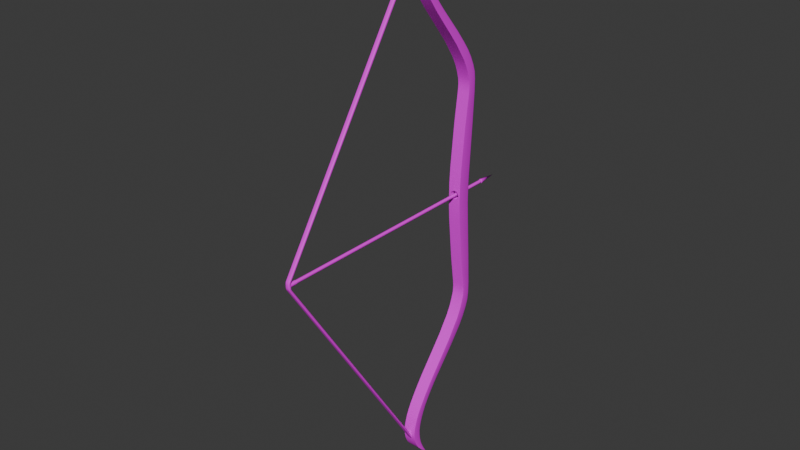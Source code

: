# Source: bow.blend  (saved by Blender 5.0.118; exported with 4.5.12 LTS)
import bpy
from mathutils import Matrix  # noqa: F401  (used for matrix-valued properties, if any)

bpy.ops.wm.read_factory_settings(use_empty=True)
scene = bpy.context.scene
scene.name = 'Scene'

# ---- images (referenced by path relative to the original .blend; pixels are not part of the script)
import os
ASSET_DIR = os.environ.get("B2B_ASSET_DIR", "")  # directory of the original .blend (textures are referenced by path, not embedded)
HERE = os.path.dirname(os.path.abspath(__file__))  # packed textures are extracted next to this script under _unpacked/

def load_image(name, relpath, width, height, colorspace="sRGB"):
    """Load a texture the original file referenced (path relative to the .blend, or extracted next to this script)."""
    p = next((c for c in (os.path.join(HERE, relpath), os.path.join(ASSET_DIR, relpath)) if relpath and os.path.exists(c)), "")
    if p:
        img = bpy.data.images.load(p, check_existing=True)
        img.name = name
    else:  # same state as the original file: an image datablock whose file is absent (Cycles renders it pink)
        img = bpy.data.images.new(name, width, height)
        img.source = "FILE"
        img.filepath = "//" + (relpath or name)
    img.colorspace_settings.name = colorspace
    return img
img_bow = load_image('bow', 'bow.png', 1024, 1024, 'sRGB')

# ---- materials (node trees are filled in below, after node groups)
mat_bow = bpy.data.materials.new('bow')

# ---- material node trees
mat_bow.use_nodes = True; mat_bow.node_tree.nodes.clear()
_N = mat_bow.node_tree.nodes; _L = mat_bow.node_tree.links
n0 = _N.new('ShaderNodeBsdfPrincipled'); n0.name = 'Принципиальный BSDF'; n0.location = (-200, 100)
n1 = _N.new('ShaderNodeOutputMaterial'); n1.name = 'Вывод материала'; n1.location = (200, 100)
n2 = _N.new('ShaderNodeTexImage'); n2.name = 'Текстура изображения'; n2.location = (-490, 80)
n2.image = img_bow
n3 = _N.new('ShaderNodeTexImage'); n3.name = 'Текстура изображения.001'; n3.location = (-861, -3)
n3.image = img_bow
_L.new(n0.outputs[0], n1.inputs[0])
_L.new(n2.outputs[0], n0.inputs[0])
n1.is_active_output = True

# ---- world
world_world = bpy.data.worlds.new('World'); scene.world = world_world
world_world.use_nodes = True; world_world.node_tree.nodes.clear()
_N = world_world.node_tree.nodes; _L = world_world.node_tree.links
n0 = _N.new('ShaderNodeOutputWorld'); n0.name = 'World Output'; n0.location = (200, 100)
n1 = _N.new('ShaderNodeBackground'); n1.name = 'Background'; n1.location = (-200, 100)
n1.inputs[0].default_value = (0.05088, 0.05088, 0.05088, 1.0)
_L.new(n1.outputs[0], n0.inputs[0])
n0.is_active_output = True
world_world.color = (0.05088, 0.05088, 0.05088)
world_world.sun_shadow_jitter_overblur = 0.0

# ---- meshes
me_bow = bpy.data.meshes.new('bow')
me_bow.from_pydata([(-0.01164, 0.1433, 0.01974), (0.01164, 0.1433, 0.01974), (-0.01164, 0.1431, 0.0), (0.01164, 0.1431, 0.0), (-0.01164, 0.145, 0.04837), (0.01164, 0.145, 0.04837), (-0.01164, 0.1536, 0.1297), (0.01164, 0.1536, 0.1297), (-0.01164, 0.1612, 0.1841), (0.01164, 0.1612, 0.1841), (-0.01164, 0.1612, 0.2073), (0.01164, 0.1612, 0.2073), (0.01164, 0.1622, 0.1957), (-0.01164, 0.1622, 0.1957), (-0.01164, 0.1524, 0.2332), (0.01164, 0.1524, 0.2332), (0.01164, 0.1573, 0.2203), (-0.01164, 0.1573, 0.2203), (-0.01164, 0.1237, 0.279), (0.01164, 0.1237, 0.279), (0.01164, 0.134, 0.2637), (0.01164, 0.1444, 0.2485), (-0.01164, 0.1444, 0.2485), (-0.01164, 0.134, 0.2637), (-0.01164, 0.1063, 0.301), (0.01164, 0.1063, 0.301), (-0.01164, 0.07195, 0.3434), (0.01164, 0.07195, 0.3434), (-0.01164, 0.03923, 0.391), (0.01164, 0.03923, 0.391), (0.01164, 0.04665, 0.3791), (0.01164, 0.05452, 0.3672), (0.01164, 0.06316, 0.3553), (-0.01164, 0.06316, 0.3553), (-0.01164, 0.05452, 0.3672), (-0.01164, 0.04665, 0.3791), (-0.01164, 0.0262, 0.4212), (0.01164, 0.0262, 0.4212), (0.01164, 0.03382, 0.4011), (0.01164, 0.02947, 0.4112), (-0.01164, 0.02947, 0.4112), (-0.01164, 0.03382, 0.4011), (-0.01164, 0.02283, 0.4397), (0.01164, 0.02283, 0.4397), (0.01164, 0.02388, 0.4304), (-0.01164, 0.02388, 0.4304), (-0.01164, 0.02344, 0.4504), (0.01164, 0.02344, 0.4504), (-0.01164, 0.02939, 0.4687), (0.01164, 0.02939, 0.4687), (0.01164, 0.02562, 0.4596), (-0.01164, 0.02562, 0.4596), (-0.01164, 0.0443, 0.4879), (0.01164, 0.0443, 0.4879), (0.01164, 0.03555, 0.4783), (-0.01164, 0.03555, 0.4783), (-0.01164, 0.0321, 0.4735), (0.01164, 0.0321, 0.4735), (-0.01164, 0.1433, -0.01974), (0.01164, 0.1433, -0.01974), (-0.01164, 0.145, -0.04837), (0.01164, 0.145, -0.04837), (-0.01164, 0.1536, -0.1297), (0.01164, 0.1536, -0.1297), (-0.01164, 0.1612, -0.1841), (0.01164, 0.1612, -0.1841), (-0.01164, 0.1612, -0.2073), (0.01164, 0.1612, -0.2073), (0.01164, 0.1622, -0.1957), (-0.01164, 0.1622, -0.1957), (-0.01164, 0.1524, -0.2332), (0.01164, 0.1524, -0.2332), (0.01164, 0.1573, -0.2203), (-0.01164, 0.1573, -0.2203), (-0.01164, 0.1237, -0.279), (0.01164, 0.1237, -0.279), (0.01164, 0.134, -0.2637), (0.01164, 0.1444, -0.2485), (-0.01164, 0.1444, -0.2485), (-0.01164, 0.134, -0.2637), (-0.01164, 0.1063, -0.301), (0.01164, 0.1063, -0.301), (-0.01164, 0.07195, -0.3434), (0.01164, 0.07195, -0.3434), (-0.01164, 0.03923, -0.391), (0.01164, 0.03923, -0.391), (0.01164, 0.04665, -0.3791), (0.01164, 0.05452, -0.3672), (0.01164, 0.06316, -0.3553), (-0.01164, 0.06316, -0.3553), (-0.01164, 0.05452, -0.3672), (-0.01164, 0.04665, -0.3791), (-0.01164, 0.0262, -0.4212), (0.01164, 0.0262, -0.4212), (0.01164, 0.03382, -0.4011), (0.01164, 0.02947, -0.4112), (-0.01164, 0.02947, -0.4112), (-0.01164, 0.03382, -0.4011), (-0.01164, 0.02283, -0.4397), (0.01164, 0.02283, -0.4397), (0.01164, 0.02388, -0.4304), (-0.01164, 0.02388, -0.4304), (-0.01164, 0.02344, -0.4504), (0.01164, 0.02344, -0.4504), (-0.01164, 0.02939, -0.4687), (0.01164, 0.02939, -0.4687), (0.01164, 0.02562, -0.4596), (-0.01164, 0.02562, -0.4596), (-0.01164, 0.0443, -0.4879), (0.01164, 0.0443, -0.4879), (0.01164, 0.03555, -0.4783), (-0.01164, 0.03555, -0.4783), (-0.01164, 0.0321, -0.4735), (0.01164, 0.0321, -0.4735), (-0.01164, 0.1667, 0.01974), (-0.009143, 0.1693, 0.01974), (-0.01091, 0.1685, 0.01974), (0.009143, 0.1693, 0.01974), (0.01164, 0.1667, 0.01974), (0.01091, 0.1685, 0.01974), (-0.009143, 0.1693, 0.0), (-0.01164, 0.1667, 0.0), (-0.01091, 0.1685, 0.0), (0.01164, 0.1667, 0.0), (0.009143, 0.1693, 0.0), (0.01091, 0.1685, 0.0), (-0.01164, 0.1683, 0.04837), (-0.009143, 0.1709, 0.04837), (-0.01091, 0.1702, 0.04837), (0.009143, 0.1709, 0.04837), (0.01164, 0.1683, 0.04837), (0.01091, 0.1702, 0.04837), (-0.01164, 0.1736, 0.1297), (-0.009143, 0.1761, 0.1297), (-0.01091, 0.1754, 0.1297), (0.009143, 0.1761, 0.1297), (0.01164, 0.1736, 0.1297), (0.01091, 0.1754, 0.1297), (-0.01164, 0.1765, 0.1841), (-0.009143, 0.1791, 0.1841), (-0.01091, 0.1783, 0.1841), (0.009143, 0.1791, 0.1841), (0.01164, 0.1765, 0.1841), (0.01091, 0.1783, 0.1841), (-0.01164, 0.1764, 0.2073), (-0.009143, 0.1791, 0.2073), (-0.01091, 0.1783, 0.2073), (0.009143, 0.1791, 0.2073), (0.01164, 0.1764, 0.2073), (0.01091, 0.1783, 0.2073), (-0.009143, 0.1791, 0.1957), (-0.01164, 0.1765, 0.1957), (-0.01091, 0.1783, 0.1957), (0.009143, 0.1791, 0.1957), (0.01164, 0.1765, 0.1957), (0.01091, 0.1783, 0.1957), (-0.01164, 0.1703, 0.2332), (-0.009143, 0.173, 0.2332), (-0.01091, 0.1722, 0.2332), (0.009143, 0.173, 0.2332), (0.01164, 0.1703, 0.2332), (0.01091, 0.1722, 0.2332), (0.01164, 0.1748, 0.2203), (0.009143, 0.1775, 0.2203), (0.01091, 0.1767, 0.2203), (-0.01164, 0.1748, 0.2203), (-0.009143, 0.1775, 0.2203), (-0.01091, 0.1767, 0.2203), (-0.01164, 0.1422, 0.279), (-0.009143, 0.1451, 0.279), (-0.01091, 0.1443, 0.279), (0.009143, 0.1451, 0.279), (0.01164, 0.1422, 0.279), (0.01091, 0.1443, 0.279), (0.009143, 0.1657, 0.2485), (0.01164, 0.1629, 0.2485), (0.01091, 0.1649, 0.2485), (0.01164, 0.1537, 0.2637), (0.009143, 0.1565, 0.2637), (0.01091, 0.1557, 0.2637), (-0.009143, 0.1565, 0.2637), (-0.01164, 0.1537, 0.2637), (-0.01091, 0.1557, 0.2637), (-0.01164, 0.1629, 0.2485), (-0.009143, 0.1657, 0.2485), (-0.01091, 0.1649, 0.2485), (-0.01164, 0.1246, 0.301), (-0.009143, 0.1275, 0.301), (-0.01091, 0.1267, 0.301), (0.009143, 0.1275, 0.301), (0.01164, 0.1246, 0.301), (0.01091, 0.1267, 0.301), (-0.01164, 0.08799, 0.3434), (-0.009143, 0.09094, 0.3434), (-0.01091, 0.09008, 0.3434), (0.009143, 0.09094, 0.3434), (0.01164, 0.08799, 0.3434), (0.01091, 0.09008, 0.3434), (-0.01164, 0.05374, 0.391), (-0.009143, 0.05657, 0.391), (-0.01091, 0.05574, 0.391), (0.009143, 0.05657, 0.391), (0.01164, 0.05374, 0.391), (0.01091, 0.05574, 0.391), (-0.01164, 0.07826, 0.3553), (-0.009143, 0.08121, 0.3553), (-0.01091, 0.08034, 0.3553), (-0.01164, 0.06932, 0.3672), (-0.009143, 0.07223, 0.3672), (-0.01091, 0.07138, 0.3672), (-0.009143, 0.06402, 0.3791), (-0.01164, 0.06115, 0.3791), (-0.01091, 0.06318, 0.3791), (0.01164, 0.06115, 0.3791), (0.009143, 0.06402, 0.3791), (0.01091, 0.06318, 0.3791), (0.01164, 0.06932, 0.3672), (0.009143, 0.07223, 0.3672), (0.01091, 0.07138, 0.3672), (0.009143, 0.08121, 0.3553), (0.01164, 0.07826, 0.3553), (0.01091, 0.08034, 0.3553), (-0.01164, 0.04084, 0.4212), (-0.009143, 0.04354, 0.4212), (-0.01091, 0.04275, 0.4212), (0.009143, 0.04354, 0.4212), (0.01164, 0.04084, 0.4212), (0.01091, 0.04275, 0.4212), (-0.01164, 0.04876, 0.4011), (-0.009143, 0.05154, 0.4011), (-0.01091, 0.05073, 0.4011), (-0.009143, 0.04697, 0.4112), (-0.01164, 0.04423, 0.4112), (-0.01091, 0.04617, 0.4112), (0.01164, 0.04423, 0.4112), (0.009143, 0.04697, 0.4112), (0.01091, 0.04617, 0.4112), (0.009143, 0.05154, 0.4011), (0.01164, 0.04876, 0.4011), (0.01091, 0.05073, 0.4011), (-0.01164, 0.03708, 0.4397), (-0.009143, 0.03973, 0.4397), (-0.01091, 0.03895, 0.4397), (0.009143, 0.03973, 0.4397), (0.01164, 0.03708, 0.4397), (0.01091, 0.03895, 0.4397), (-0.009143, 0.04119, 0.4304), (-0.01164, 0.03852, 0.4304), (-0.01091, 0.04041, 0.4304), (0.009143, 0.04119, 0.4304), (0.01164, 0.03852, 0.4304), (0.01091, 0.04041, 0.4304), (-0.01164, 0.03737, 0.4504), (-0.009143, 0.04003, 0.4504), (-0.01091, 0.03925, 0.4504), (0.009143, 0.04003, 0.4504), (0.01164, 0.03737, 0.4504), (0.01091, 0.03925, 0.4504), (-0.01164, 0.04079, 0.4687), (-0.009143, 0.04347, 0.4687), (-0.01091, 0.04268, 0.4687), (0.009143, 0.04347, 0.4687), (0.01164, 0.04079, 0.4687), (0.01091, 0.04268, 0.4687), (0.01164, 0.03869, 0.4596), (0.009143, 0.04135, 0.4596), (0.01091, 0.04057, 0.4596), (-0.01164, 0.03869, 0.4596), (-0.009143, 0.04135, 0.4596), (-0.01091, 0.04057, 0.4596), (-0.01164, 0.04925, 0.4879), (-0.009143, 0.05198, 0.4879), (-0.01091, 0.05118, 0.4879), (0.009143, 0.05198, 0.4879), (0.01164, 0.04925, 0.4879), (0.01091, 0.05118, 0.4879), (-0.009143, 0.04735, 0.4783), (-0.01164, 0.04464, 0.4783), (-0.01091, 0.04656, 0.4783), (0.01164, 0.04464, 0.4783), (0.009143, 0.04735, 0.4783), (0.01091, 0.04656, 0.4783), (0.009143, 0.0453, 0.4735), (0.01164, 0.04261, 0.4735), (0.01091, 0.04452, 0.4735), (-0.009143, 0.0453, 0.4735), (-0.01164, 0.04261, 0.4735), (-0.01091, 0.04452, 0.4735), (-0.009143, 0.05949, 0.4996), (-0.01164, 0.05407, 0.4954), (-0.01091, 0.05791, 0.4983), (0.01164, 0.05407, 0.4954), (0.009143, 0.05949, 0.4996), (0.01091, 0.05791, 0.4983), (-0.009143, 0.1693, -0.01974), (-0.01164, 0.1667, -0.01974), (-0.01091, 0.1685, -0.01974), (0.01164, 0.1667, -0.01974), (0.009143, 0.1693, -0.01974), (0.01091, 0.1685, -0.01974), (-0.009143, 0.1709, -0.04837), (-0.01164, 0.1683, -0.04837), (-0.01091, 0.1702, -0.04837), (0.01164, 0.1683, -0.04837), (0.009143, 0.1709, -0.04837), (0.01091, 0.1702, -0.04837), (-0.009143, 0.1761, -0.1297), (-0.01164, 0.1736, -0.1297), (-0.01091, 0.1754, -0.1297), (0.01164, 0.1736, -0.1297), (0.009143, 0.1761, -0.1297), (0.01091, 0.1754, -0.1297), (-0.009143, 0.1791, -0.1841), (-0.01164, 0.1765, -0.1841), (-0.01091, 0.1783, -0.1841), (0.01164, 0.1765, -0.1841), (0.009143, 0.1791, -0.1841), (0.01091, 0.1783, -0.1841), (-0.009143, 0.1791, -0.2073), (-0.01164, 0.1764, -0.2073), (-0.01091, 0.1783, -0.2073), (0.01164, 0.1764, -0.2073), (0.009143, 0.1791, -0.2073), (0.01091, 0.1783, -0.2073), (-0.01164, 0.1765, -0.1957), (-0.009143, 0.1791, -0.1957), (-0.01091, 0.1783, -0.1957), (0.01164, 0.1765, -0.1957), (0.009143, 0.1791, -0.1957), (0.01091, 0.1783, -0.1957), (-0.009143, 0.173, -0.2332), (-0.01164, 0.1703, -0.2332), (-0.01091, 0.1722, -0.2332), (0.01164, 0.1703, -0.2332), (0.009143, 0.173, -0.2332), (0.01091, 0.1722, -0.2332), (0.009143, 0.1775, -0.2203), (0.01164, 0.1748, -0.2203), (0.01091, 0.1767, -0.2203), (-0.009143, 0.1775, -0.2203), (-0.01164, 0.1748, -0.2203), (-0.01091, 0.1767, -0.2203), (-0.009143, 0.1451, -0.279), (-0.01164, 0.1422, -0.279), (-0.01091, 0.1443, -0.279), (0.01164, 0.1422, -0.279), (0.009143, 0.1451, -0.279), (0.01091, 0.1443, -0.279), (0.01164, 0.1629, -0.2485), (0.009143, 0.1657, -0.2485), (0.01091, 0.1649, -0.2485), (0.009143, 0.1565, -0.2637), (0.01164, 0.1537, -0.2637), (0.01091, 0.1557, -0.2637), (-0.01164, 0.1537, -0.2637), (-0.009143, 0.1565, -0.2637), (-0.01091, 0.1557, -0.2637), (-0.009143, 0.1657, -0.2485), (-0.01164, 0.1629, -0.2485), (-0.01091, 0.1649, -0.2485), (-0.009143, 0.1275, -0.301), (-0.01164, 0.1246, -0.301), (-0.01091, 0.1267, -0.301), (0.01164, 0.1246, -0.301), (0.009143, 0.1275, -0.301), (0.01091, 0.1267, -0.301), (-0.009143, 0.09094, -0.3434), (-0.01164, 0.08799, -0.3434), (-0.01091, 0.09008, -0.3434), (0.01164, 0.08799, -0.3434), (0.009143, 0.09094, -0.3434), (0.01091, 0.09008, -0.3434), (-0.009143, 0.05657, -0.391), (-0.01164, 0.05374, -0.391), (-0.01091, 0.05574, -0.391), (0.01164, 0.05374, -0.391), (0.009143, 0.05657, -0.391), (0.01091, 0.05574, -0.391), (-0.009143, 0.08121, -0.3553), (-0.01164, 0.07826, -0.3553), (-0.01091, 0.08034, -0.3553), (-0.009143, 0.07223, -0.3672), (-0.01164, 0.06932, -0.3672), (-0.01091, 0.07138, -0.3672), (-0.01164, 0.06115, -0.3791), (-0.009143, 0.06402, -0.3791), (-0.01091, 0.06318, -0.3791), (0.009143, 0.06402, -0.3791), (0.01164, 0.06115, -0.3791), (0.01091, 0.06318, -0.3791), (0.009143, 0.07223, -0.3672), (0.01164, 0.06932, -0.3672), (0.01091, 0.07138, -0.3672), (0.01164, 0.07826, -0.3553), (0.009143, 0.08121, -0.3553), (0.01091, 0.08034, -0.3553), (-0.009143, 0.04354, -0.4212), (-0.01164, 0.04084, -0.4212), (-0.01091, 0.04275, -0.4212), (0.01164, 0.04084, -0.4212), (0.009143, 0.04354, -0.4212), (0.01091, 0.04275, -0.4212), (-0.009143, 0.05154, -0.4011), (-0.01164, 0.04876, -0.4011), (-0.01091, 0.05073, -0.4011), (-0.01164, 0.04423, -0.4112), (-0.009143, 0.04697, -0.4112), (-0.01091, 0.04617, -0.4112), (0.009143, 0.04697, -0.4112), (0.01164, 0.04423, -0.4112), (0.01091, 0.04617, -0.4112), (0.01164, 0.04876, -0.4011), (0.009143, 0.05154, -0.4011), (0.01091, 0.05073, -0.4011), (-0.009143, 0.03973, -0.4397), (-0.01164, 0.03708, -0.4397), (-0.01091, 0.03895, -0.4397), (0.01164, 0.03708, -0.4397), (0.009143, 0.03973, -0.4397), (0.01091, 0.03895, -0.4397), (-0.01164, 0.03852, -0.4304), (-0.009143, 0.04119, -0.4304), (-0.01091, 0.04041, -0.4304), (0.01164, 0.03852, -0.4304), (0.009143, 0.04119, -0.4304), (0.01091, 0.04041, -0.4304), (-0.009143, 0.04003, -0.4504), (-0.01164, 0.03737, -0.4504), (-0.01091, 0.03925, -0.4504), (0.01164, 0.03737, -0.4504), (0.009143, 0.04003, -0.4504), (0.01091, 0.03925, -0.4504), (-0.009143, 0.04347, -0.4687), (-0.01164, 0.04079, -0.4687), (-0.01091, 0.04268, -0.4687), (0.01164, 0.04079, -0.4687), (0.009143, 0.04347, -0.4687), (0.01091, 0.04268, -0.4687), (0.009143, 0.04135, -0.4596), (0.01164, 0.03869, -0.4596), (0.01091, 0.04057, -0.4596), (-0.009143, 0.04135, -0.4596), (-0.01164, 0.03869, -0.4596), (-0.01091, 0.04057, -0.4596), (-0.009143, 0.05198, -0.4879), (-0.01164, 0.04925, -0.4879), (-0.01091, 0.05118, -0.4879), (0.01164, 0.04925, -0.4879), (0.009143, 0.05198, -0.4879), (0.01091, 0.05118, -0.4879), (-0.01164, 0.04464, -0.4783), (-0.009143, 0.04735, -0.4783), (-0.01091, 0.04656, -0.4783), (0.009143, 0.04735, -0.4783), (0.01164, 0.04464, -0.4783), (0.01091, 0.04656, -0.4783), (0.01164, 0.04261, -0.4735), (0.009143, 0.0453, -0.4735), (0.01091, 0.04452, -0.4735), (-0.01164, 0.04261, -0.4735), (-0.009143, 0.0453, -0.4735), (-0.01091, 0.04452, -0.4735), (-0.01164, 0.05407, -0.4954), (-0.009143, 0.05949, -0.4996), (-0.01091, 0.05791, -0.4983), (0.009143, 0.05949, -0.4996), (0.01164, 0.05407, -0.4954), (0.01091, 0.05791, -0.4983), (0.007269, 0.1431, 0.004197), (0.004197, 0.1432, 0.007269), (-0.007269, 0.1431, 0.004197), (-0.008394, 0.1431, 0.0), (-0.004197, 0.1432, 0.007269), (0.0, 0.1432, 0.008394), (0.008394, 0.1431, 0.0), (-0.007269, 0.1431, -0.004197), (-0.004197, 0.1432, -0.007269), (0.0, 0.1432, -0.008394), (0.004197, 0.1432, -0.007269), (0.007269, 0.1431, -0.004197), (-0.007269, 0.1693, 0.004197), (-0.004197, 0.1693, 0.007269), (-0.008394, 0.1693, 0.0), (0.0, 0.1693, 0.008394), (0.008394, 0.1693, 0.0), (0.007269, 0.1693, 0.004197), (0.004197, 0.1693, 0.007269), (0.0, 0.1693, -0.008394), (0.004197, 0.1693, -0.007269), (0.007269, 0.1693, -0.004197), (-0.004197, 0.1693, -0.007269), (-0.007269, 0.1693, -0.004197), (-0.004, 0.02867, 0.4581), (-0.0025, 0.02785, 0.4596), (-0.003799, 0.02826, 0.4588), (-0.00325, 0.02796, 0.4594), (-0.004, 0.03008, 0.4581), (-0.0025, 0.03284, 0.4596), (-0.003799, 0.03146, 0.4588), (-0.00325, 0.03247, 0.4594), (0.004, 0.03008, 0.4581), (0.0025, 0.03284, 0.4596), (0.003799, 0.03146, 0.4588), (0.00325, 0.03247, 0.4594), (0.004, 0.02867, 0.4581), (0.0025, 0.02785, 0.4596), (0.003799, 0.02826, 0.4588), (0.00325, 0.02796, 0.4594), (-0.004, -0.2657, 0.003042), (-0.0025, -0.2672, 0.003167), (-0.003799, -0.2664, 0.003105), (-0.00325, -0.267, 0.00315), (-0.004, -0.2643, 0.00757), (-0.0025, -0.2656, 0.008283), (-0.003799, -0.265, 0.007927), (-0.00325, -0.2655, 0.008188), (-0.0025, -0.2667, 0.005819), (-0.004, -0.2653, 0.005389), (-0.00325, -0.2665, 0.005761), (-0.003799, -0.266, 0.005604), (0.004, -0.2643, 0.00757), (0.0025, -0.2656, 0.008283), (0.003799, -0.265, 0.007927), (0.00325, -0.2655, 0.008188), (0.004, -0.2657, 0.003042), (0.0025, -0.2672, 0.003167), (0.003799, -0.2664, 0.003105), (0.00325, -0.267, 0.00315), (0.0025, -0.2667, 0.005819), (0.004, -0.2653, 0.005389), (0.00325, -0.2665, 0.005761), (0.003799, -0.266, 0.005604), (-0.004, -0.2627, 0.007859), (-0.0025, -0.2614, 0.007146), (-0.003799, -0.2621, 0.007502), (-0.00325, -0.2616, 0.007241), (-0.004, -0.2637, 0.00465), (-0.0025, -0.2622, 0.004525), (-0.003799, -0.2629, 0.004587), (-0.00325, -0.2624, 0.004542), (-0.0025, -0.2619, 0.005883), (-0.004, -0.2634, 0.006313), (-0.00325, -0.2621, 0.005941), (-0.003799, -0.2627, 0.006098), (0.004, -0.2637, 0.00465), (0.0025, -0.2622, 0.004525), (0.003799, -0.2629, 0.004587), (0.00325, -0.2624, 0.004542), (0.004, -0.2627, 0.007859), (0.0025, -0.2614, 0.007146), (0.003799, -0.2621, 0.007502), (0.00325, -0.2616, 0.007241), (0.0025, -0.2619, 0.005883), (0.004, -0.2634, 0.006313), (0.00325, -0.2621, 0.005941), (0.003799, -0.2627, 0.006098), (-0.004, 0.02867, -0.4581), (-0.0025, 0.02785, -0.4596), (-0.003799, 0.02826, -0.4588), (-0.00325, 0.02796, -0.4594), (-0.004, 0.03008, -0.4581), (-0.0025, 0.03284, -0.4596), (-0.003799, 0.03146, -0.4588), (-0.00325, 0.03247, -0.4594), (0.004, 0.03008, -0.4581), (0.0025, 0.03284, -0.4596), (0.003799, 0.03146, -0.4588), (0.00325, 0.03247, -0.4594), (0.004, 0.02867, -0.4581), (0.0025, 0.02785, -0.4596), (0.003799, 0.02826, -0.4588), (0.00325, 0.02796, -0.4594), (-0.004, -0.2657, -0.003042), (-0.0025, -0.2672, -0.003167), (-0.003799, -0.2664, -0.003105), (-0.00325, -0.267, -0.00315), (-0.004, -0.2643, -0.00757), (-0.0025, -0.2656, -0.008283), (-0.003799, -0.265, -0.007927), (-0.00325, -0.2655, -0.008188), (-0.004, -0.2653, -0.005389), (-0.0025, -0.2667, -0.005819), (-0.003799, -0.266, -0.005604), (-0.00325, -0.2665, -0.005761), (0.004, -0.2643, -0.00757), (0.0025, -0.2656, -0.008283), (0.003799, -0.265, -0.007927), (0.00325, -0.2655, -0.008188), (0.004, -0.2657, -0.003042), (0.0025, -0.2672, -0.003167), (0.003799, -0.2664, -0.003105), (0.00325, -0.267, -0.00315), (0.004, -0.2653, -0.005389), (0.0025, -0.2667, -0.005819), (0.003799, -0.266, -0.005604), (0.00325, -0.2665, -0.005761), (-0.004, -0.2627, -0.007859), (-0.0025, -0.2614, -0.007146), (-0.003799, -0.2621, -0.007502), (-0.00325, -0.2616, -0.007241), (-0.004, -0.2637, -0.00465), (-0.0025, -0.2622, -0.004525), (-0.003799, -0.2629, -0.004587), (-0.00325, -0.2624, -0.004542), (-0.004, -0.2634, -0.006313), (-0.0025, -0.2619, -0.005883), (-0.003799, -0.2627, -0.006098), (-0.00325, -0.2621, -0.005941), (0.004, -0.2637, -0.00465), (0.0025, -0.2622, -0.004525), (0.003799, -0.2629, -0.004587), (0.00325, -0.2624, -0.004542), (0.004, -0.2627, -0.007859), (0.0025, -0.2614, -0.007146), (0.003799, -0.2621, -0.007502), (0.00325, -0.2616, -0.007241), (0.004, -0.2634, -0.006313), (0.0025, -0.2619, -0.005883), (0.003799, -0.2627, -0.006098), (0.00325, -0.2621, -0.005941)], [], [(474, 3, 1, 0, 2, 471, 470, 472, 473, 469, 468), (0, 1, 5, 4), (4, 5, 7, 6), (13, 12, 11, 10), (6, 7, 9, 8), (8, 9, 12, 13), (17, 16, 15, 14), (10, 11, 16, 17), (23, 20, 19, 18), (14, 15, 21, 22), (22, 21, 20, 23), (18, 19, 25, 24), (24, 25, 27, 26), (40, 39, 37, 36), (35, 30, 29, 28), (26, 27, 32, 33), (33, 32, 31, 34), (34, 31, 30, 35), (45, 44, 43, 42), (28, 29, 38, 41), (41, 38, 39, 40), (36, 37, 44, 45), (42, 43, 47, 46), (55, 54, 53, 52), (51, 50, 49, 48), (46, 47, 50, 51), (56, 57, 54, 55), (48, 49, 57, 56), (471, 2, 58, 59, 3, 474, 479, 478, 477, 476, 475), (58, 60, 61, 59), (60, 62, 63, 61), (69, 66, 67, 68), (62, 64, 65, 63), (64, 69, 68, 65), (73, 70, 71, 72), (66, 73, 72, 67), (79, 74, 75, 76), (70, 78, 77, 71), (78, 79, 76, 77), (74, 80, 81, 75), (80, 82, 83, 81), (96, 92, 93, 95), (91, 84, 85, 86), (82, 89, 88, 83), (89, 90, 87, 88), (90, 91, 86, 87), (101, 98, 99, 100), (84, 97, 94, 85), (97, 96, 95, 94), (92, 101, 100, 93), (98, 102, 103, 99), (111, 108, 109, 110), (107, 104, 105, 106), (102, 107, 106, 103), (112, 111, 110, 113), (104, 112, 113, 105), (115, 120, 122, 116), (116, 122, 121, 114), (118, 123, 125, 119), (119, 125, 124, 117), (114, 126, 128, 116), (116, 128, 127, 115), (130, 118, 119, 131), (131, 119, 117, 129), (129, 135, 137, 131), (131, 137, 136, 130), (133, 127, 128, 134), (134, 128, 126, 132), (135, 141, 143, 137), (137, 143, 142, 136), (139, 133, 134, 140), (140, 134, 132, 138), (151, 144, 146, 152), (152, 146, 145, 150), (154, 142, 143, 155), (155, 143, 141, 153), (138, 151, 152, 140), (140, 152, 150, 139), (148, 154, 155, 149), (149, 155, 153, 147), (163, 159, 161, 164), (164, 161, 160, 162), (166, 145, 146, 167), (167, 146, 144, 165), (147, 163, 164, 149), (149, 164, 162, 148), (157, 166, 167, 158), (158, 167, 165, 156), (178, 171, 173, 179), (179, 173, 172, 177), (184, 157, 158, 185), (185, 158, 156, 183), (159, 174, 176, 161), (161, 176, 175, 160), (174, 178, 179, 176), (176, 179, 177, 175), (169, 180, 182, 170), (170, 182, 181, 168), (180, 184, 185, 182), (182, 185, 183, 181), (171, 189, 191, 173), (173, 191, 190, 172), (187, 169, 170, 188), (188, 170, 168, 186), (189, 195, 197, 191), (191, 197, 196, 190), (193, 187, 188, 194), (194, 188, 186, 192), (211, 198, 200, 212), (212, 200, 199, 210), (220, 196, 197, 221), (221, 197, 195, 219), (192, 204, 206, 194), (194, 206, 205, 193), (204, 207, 209, 206), (206, 209, 208, 205), (207, 211, 212, 209), (209, 212, 210, 208), (202, 213, 215, 203), (203, 215, 214, 201), (213, 216, 218, 215), (215, 218, 217, 214), (216, 220, 221, 218), (218, 221, 219, 217), (232, 222, 224, 233), (233, 224, 223, 231), (238, 202, 203, 239), (239, 203, 201, 237), (198, 228, 230, 200), (200, 230, 229, 199), (228, 232, 233, 230), (230, 233, 231, 229), (226, 234, 236, 227), (227, 236, 235, 225), (234, 238, 239, 236), (236, 239, 237, 235), (247, 240, 242, 248), (248, 242, 241, 246), (250, 226, 227, 251), (251, 227, 225, 249), (222, 247, 248, 224), (224, 248, 246, 223), (244, 250, 251, 245), (245, 251, 249, 243), (243, 255, 257, 245), (245, 257, 256, 244), (253, 241, 242, 254), (254, 242, 240, 252), (265, 261, 263, 266), (266, 263, 262, 264), (268, 253, 254, 269), (269, 254, 252, 267), (255, 265, 266, 257), (257, 266, 264, 256), (259, 268, 269, 260), (260, 269, 267, 258), (277, 270, 272, 278), (278, 272, 271, 276), (283, 262, 263, 284), (284, 263, 261, 282), (286, 277, 278, 287), (287, 278, 276, 285), (274, 279, 281, 275), (275, 281, 280, 273), (279, 283, 284, 281), (281, 284, 282, 280), (258, 286, 287, 260), (260, 287, 285, 259), (288, 271, 272, 290), (290, 272, 270, 289), (291, 274, 275, 293), (293, 275, 273, 292), (295, 121, 122, 296), (296, 122, 120, 294), (298, 124, 125, 299), (299, 125, 123, 297), (294, 300, 302, 296), (296, 302, 301, 295), (304, 298, 299, 305), (305, 299, 297, 303), (303, 309, 311, 305), (305, 311, 310, 304), (307, 301, 302, 308), (308, 302, 300, 306), (309, 315, 317, 311), (311, 317, 316, 310), (313, 307, 308, 314), (314, 308, 306, 312), (325, 318, 320, 326), (326, 320, 319, 324), (328, 316, 317, 329), (329, 317, 315, 327), (312, 325, 326, 314), (314, 326, 324, 313), (322, 328, 329, 323), (323, 329, 327, 321), (337, 333, 335, 338), (338, 335, 334, 336), (340, 319, 320, 341), (341, 320, 318, 339), (321, 337, 338, 323), (323, 338, 336, 322), (331, 340, 341, 332), (332, 341, 339, 330), (352, 345, 347, 353), (353, 347, 346, 351), (358, 331, 332, 359), (359, 332, 330, 357), (333, 348, 350, 335), (335, 350, 349, 334), (348, 352, 353, 350), (350, 353, 351, 349), (343, 354, 356, 344), (344, 356, 355, 342), (354, 358, 359, 356), (356, 359, 357, 355), (345, 363, 365, 347), (347, 365, 364, 346), (361, 343, 344, 362), (362, 344, 342, 360), (363, 369, 371, 365), (365, 371, 370, 364), (367, 361, 362, 368), (368, 362, 360, 366), (385, 372, 374, 386), (386, 374, 373, 384), (394, 370, 371, 395), (395, 371, 369, 393), (366, 378, 380, 368), (368, 380, 379, 367), (378, 381, 383, 380), (380, 383, 382, 379), (381, 385, 386, 383), (383, 386, 384, 382), (376, 387, 389, 377), (377, 389, 388, 375), (387, 390, 392, 389), (389, 392, 391, 388), (390, 394, 395, 392), (392, 395, 393, 391), (406, 396, 398, 407), (407, 398, 397, 405), (412, 376, 377, 413), (413, 377, 375, 411), (372, 402, 404, 374), (374, 404, 403, 373), (402, 406, 407, 404), (404, 407, 405, 403), (400, 408, 410, 401), (401, 410, 409, 399), (408, 412, 413, 410), (410, 413, 411, 409), (421, 414, 416, 422), (422, 416, 415, 420), (424, 400, 401, 425), (425, 401, 399, 423), (396, 421, 422, 398), (398, 422, 420, 397), (418, 424, 425, 419), (419, 425, 423, 417), (417, 429, 431, 419), (419, 431, 430, 418), (427, 415, 416, 428), (428, 416, 414, 426), (439, 435, 437, 440), (440, 437, 436, 438), (442, 427, 428, 443), (443, 428, 426, 441), (429, 439, 440, 431), (431, 440, 438, 430), (433, 442, 443, 434), (434, 443, 441, 432), (451, 444, 446, 452), (452, 446, 445, 450), (457, 436, 437, 458), (458, 437, 435, 456), (460, 451, 452, 461), (461, 452, 450, 459), (448, 453, 455, 449), (449, 455, 454, 447), (453, 457, 458, 455), (455, 458, 456, 454), (432, 460, 461, 434), (434, 461, 459, 433), (462, 445, 446, 464), (464, 446, 444, 463), (465, 448, 449, 467), (467, 449, 447, 466), (114, 0, 4, 126), (2, 0, 114, 121), (117, 115, 127, 129), (123, 118, 1, 3), (1, 118, 130, 5), (2, 121, 295, 58), (123, 3, 59, 297), (126, 4, 6, 132), (129, 127, 133, 135), (5, 130, 136, 7), (132, 6, 8, 138), (135, 133, 139, 141), (7, 136, 142, 9), (138, 8, 13, 151), (141, 139, 150, 153), (9, 142, 154, 12), (144, 10, 17, 165), (153, 150, 145, 147), (151, 13, 10, 144), (147, 145, 166, 163), (12, 154, 148, 11), (11, 148, 162, 16), (156, 14, 22, 183), (163, 166, 157, 159), (165, 17, 14, 156), (159, 157, 184, 174), (16, 162, 160, 15), (15, 160, 175, 21), (168, 18, 24, 186), (178, 180, 169, 171), (181, 23, 18, 168), (171, 169, 187, 189), (20, 177, 172, 19), (19, 172, 190, 25), (21, 175, 177, 20), (174, 184, 180, 178), (183, 22, 23, 181), (186, 24, 26, 192), (189, 187, 193, 195), (25, 190, 196, 27), (192, 26, 33, 204), (195, 193, 205, 219), (27, 196, 220, 32), (198, 28, 41, 228), (214, 210, 199, 201), (211, 35, 28, 198), (201, 199, 229, 237), (30, 213, 202, 29), (29, 202, 238, 38), (219, 205, 208, 217), (204, 33, 34, 207), (217, 208, 210, 214), (207, 34, 35, 211), (31, 216, 213, 30), (32, 220, 216, 31), (222, 36, 45, 247), (235, 231, 223, 225), (232, 40, 36, 222), (225, 223, 246, 249), (39, 234, 226, 37), (37, 226, 250, 44), (237, 229, 231, 235), (228, 41, 40, 232), (38, 238, 234, 39), (240, 42, 46, 252), (249, 246, 241, 243), (247, 45, 42, 240), (243, 241, 253, 255), (44, 250, 244, 43), (43, 244, 256, 47), (252, 46, 51, 267), (255, 253, 268, 265), (47, 256, 264, 50), (258, 48, 56, 286), (265, 268, 259, 261), (267, 51, 48, 258), (261, 259, 285, 282), (50, 264, 262, 49), (49, 262, 283, 57), (270, 52, 289), (280, 276, 271, 273), (277, 55, 52, 270), (273, 271, 288, 292), (54, 279, 274, 53), (274, 291, 53), (282, 285, 276, 280), (286, 56, 55, 277), (57, 283, 279, 54), (290, 289, 52, 53, 291, 293, 292, 288), (295, 301, 60, 58), (298, 304, 300, 294), (59, 61, 303, 297), (301, 307, 62, 60), (304, 310, 306, 300), (61, 63, 309, 303), (307, 313, 64, 62), (310, 316, 312, 306), (63, 65, 315, 309), (313, 324, 69, 64), (316, 328, 325, 312), (65, 68, 327, 315), (319, 340, 73, 66), (324, 319, 66, 69), (322, 336, 339, 318), (328, 322, 318, 325), (67, 72, 337, 321), (68, 67, 321, 327), (331, 358, 78, 70), (340, 331, 70, 73), (334, 349, 357, 330), (336, 334, 330, 339), (71, 77, 348, 333), (72, 71, 333, 337), (343, 361, 80, 74), (354, 343, 74, 79), (346, 364, 360, 342), (351, 346, 342, 355), (75, 81, 363, 345), (76, 75, 345, 352), (349, 351, 355, 357), (77, 76, 352, 348), (358, 354, 79, 78), (361, 367, 82, 80), (364, 370, 366, 360), (81, 83, 369, 363), (367, 379, 89, 82), (370, 394, 378, 366), (83, 88, 393, 369), (373, 403, 97, 84), (384, 373, 84, 91), (376, 412, 402, 372), (387, 376, 372, 385), (85, 94, 411, 375), (86, 85, 375, 388), (379, 382, 90, 89), (394, 390, 381, 378), (382, 384, 91, 90), (390, 387, 385, 381), (87, 86, 388, 391), (88, 87, 391, 393), (397, 420, 101, 92), (405, 397, 92, 96), (400, 424, 421, 396), (408, 400, 396, 406), (93, 100, 423, 399), (95, 93, 399, 409), (403, 405, 96, 97), (412, 408, 406, 402), (94, 95, 409, 411), (415, 427, 102, 98), (420, 415, 98, 101), (418, 430, 426, 414), (424, 418, 414, 421), (99, 103, 429, 417), (100, 99, 417, 423), (427, 442, 107, 102), (430, 438, 441, 426), (103, 106, 439, 429), (433, 459, 112, 104), (442, 433, 104, 107), (436, 457, 460, 432), (438, 436, 432, 441), (105, 113, 456, 435), (106, 105, 435, 439), (445, 462, 108), (450, 445, 108, 111), (448, 465, 463, 444), (453, 448, 444, 451), (447, 109, 466), (110, 109, 447, 454), (457, 453, 451, 460), (459, 450, 111, 112), (113, 110, 454, 456), (466, 109, 108, 462, 464, 463, 465, 467), (490, 476, 477, 487), (491, 475, 476, 490), (471, 475, 491, 482), (470, 471, 482, 480), (472, 470, 480, 481), (473, 472, 481, 483), (469, 473, 483, 486), (468, 469, 486, 485), (468, 485, 484, 474), (474, 484, 489, 479), (488, 478, 479, 489), (487, 477, 478, 488), (117, 124, 484, 485, 486, 483, 481, 480, 482, 120, 115), (488, 489, 484, 124, 298, 294, 120, 482, 491, 490, 487), (493, 497, 499, 495), (495, 499, 498, 494), (494, 498, 496, 492), (501, 505, 507, 503), (503, 507, 506, 502), (502, 506, 504, 500), (509, 516, 518, 511), (511, 518, 519, 510), (510, 519, 517, 508), (516, 513, 515, 518), (518, 515, 514, 519), (519, 514, 512, 517), (521, 528, 530, 523), (523, 530, 531, 522), (522, 531, 529, 520), (528, 525, 527, 530), (530, 527, 526, 531), (531, 526, 524, 529), (492, 512, 514, 494), (494, 514, 515, 495), (495, 515, 513, 493), (520, 504, 506, 522), (522, 506, 507, 523), (523, 507, 505, 521), (533, 540, 542, 535), (535, 542, 543, 534), (534, 543, 541, 532), (540, 537, 539, 542), (542, 539, 538, 543), (543, 538, 536, 541), (545, 552, 554, 547), (547, 554, 555, 546), (546, 555, 553, 544), (552, 549, 551, 554), (554, 551, 550, 555), (555, 550, 548, 553), (500, 548, 550, 502), (502, 550, 551, 503), (503, 551, 549, 501), (532, 496, 498, 534), (534, 498, 499, 535), (535, 499, 497, 533), (556, 560, 562, 558), (558, 562, 563, 559), (559, 563, 561, 557), (564, 568, 570, 566), (566, 570, 571, 567), (567, 571, 569, 565), (572, 580, 582, 574), (574, 582, 583, 575), (575, 583, 581, 573), (580, 576, 578, 582), (582, 578, 579, 583), (583, 579, 577, 581), (584, 592, 594, 586), (586, 594, 595, 587), (587, 595, 593, 585), (592, 588, 590, 594), (594, 590, 591, 595), (595, 591, 589, 593), (525, 589, 591, 527), (527, 591, 590, 526), (526, 590, 588, 524), (573, 509, 511, 575), (575, 511, 510, 574), (574, 510, 508, 572), (557, 577, 579, 559), (559, 579, 578, 558), (558, 578, 576, 556), (585, 569, 571, 587), (587, 571, 570, 586), (586, 570, 568, 584), (596, 604, 606, 598), (598, 606, 607, 599), (599, 607, 605, 597), (604, 600, 602, 606), (606, 602, 603, 607), (607, 603, 601, 605), (608, 616, 618, 610), (610, 618, 619, 611), (611, 619, 617, 609), (616, 612, 614, 618), (618, 614, 615, 619), (619, 615, 613, 617), (565, 613, 615, 567), (567, 615, 614, 566), (566, 614, 612, 564), (597, 561, 563, 599), (599, 563, 562, 598), (598, 562, 560, 596), (537, 601, 603, 539), (539, 603, 602, 538), (538, 602, 600, 536), (609, 545, 547, 611), (611, 547, 546, 610), (610, 546, 544, 608), (600, 604, 596, 560, 556, 576, 580, 572, 508, 517, 512, 492, 496, 532, 541, 536), (501, 497, 493, 505), (513, 521, 505, 493), (549, 533, 497, 501), (524, 588, 592, 584, 568, 564, 612, 616, 608, 544, 553, 548, 500, 504, 520, 529), (528, 516, 509, 525), (509, 573, 589, 525), (521, 513, 516, 528), (533, 549, 552, 540), (540, 552, 545, 537), (545, 609, 601, 537), (565, 569, 557, 561), (577, 557, 569, 585), (613, 565, 561, 597), (593, 589, 573, 581), (585, 593, 581, 577), (597, 605, 617, 613), (605, 601, 609, 617)])
me_bow.polygons.foreach_set('use_smooth', [True] * 590)
_k = set([(0, 2), (0, 4), (1, 3), (1, 5), (2, 58), (3, 59), (4, 6), (5, 7), (6, 8), (7, 9), (8, 13), (9, 12), (10, 13), (10, 17), (11, 12), (11, 16), (14, 17), (14, 22), (15, 16), (15, 21), (18, 23), (18, 24), (19, 20), (19, 25), (20, 21), (22, 23), (24, 26), (25, 27), (26, 33), (27, 32), (28, 35), (28, 41), (29, 30), (29, 38), (30, 31), (31, 32), (33, 34), (34, 35), (36, 40), (36, 45), (37, 39), (37, 44), (38, 39), (40, 41), (42, 45), (42, 46), (43, 44), (43, 47), (46, 51), (47, 50), (48, 51), (48, 56), (49, 50), (49, 57), (52, 55), (52, 289), (53, 54), (53, 291), (54, 57), (55, 56), (58, 60), (59, 61), (60, 62), (61, 63), (62, 64), (63, 65), (64, 69), (65, 68), (66, 69), (66, 73), (67, 68), (67, 72), (70, 73), (70, 78), (71, 72), (71, 77), (74, 79), (74, 80), (75, 76), (75, 81), (76, 77), (78, 79), (80, 82), (81, 83), (82, 89), (83, 88), (84, 91), (84, 97), (85, 86), (85, 94), (86, 87), (87, 88), (89, 90), (90, 91), (92, 96), (92, 101), (93, 95), (93, 100), (94, 95), (96, 97), (98, 101), (98, 102), (99, 100), (99, 103), (102, 107), (103, 106), (104, 107), (104, 112), (105, 106), (105, 113), (108, 111), (108, 462), (109, 110), (109, 466), (110, 113), (111, 112), (288, 290), (288, 292), (289, 290), (291, 293), (292, 293), (462, 464), (463, 464), (463, 465), (465, 467), (466, 467), (468, 469), (468, 474), (469, 473), (470, 471), (470, 472), (471, 475), (472, 473), (474, 479), (475, 476), (476, 477), (477, 478), (478, 479), (480, 481), (480, 482), (481, 483), (482, 491), (483, 486), (484, 485), (484, 489), (485, 486), (487, 488), (487, 490), (488, 489), (490, 491), (493, 495), (493, 505), (497, 499), (497, 501), (498, 499), (501, 503), (502, 503), (505, 507), (557, 559), (557, 569), (561, 563), (561, 565), (562, 563), (565, 567), (566, 567), (569, 571)])
me_bow.attributes.new('sharp_edge', 'BOOLEAN', 'EDGE').data.foreach_set('value', [ (min(e.vertices), max(e.vertices)) in _k for e in me_bow.edges])
_uv = me_bow.uv_layers.new(name='UVMap')
_uv.uv.foreach_set('vector', [0.2043, 0.8954, 0.2043, 0.8987, 0.1853, 0.8987, 0.1853, 0.8748, 0.2043, 0.8748, 0.2043, 0.8782, 0.2003, 0.8793, 0.1973, 0.8825, 0.1963, 0.8868, 0.1973, 0.8911, 0.2003, 0.8942, 0.1853, 0.8748, 0.1853, 0.8987, 0.1573, 0.8987, 0.1573, 0.8748, 0.1573, 0.8748, 0.1573, 0.8987, 0.07669, 0.8987, 0.07669, 0.8748, 0.01086, 0.8748, 0.01086, 0.8987, 4.357e-08, 0.8987, 4.534e-08, 0.8748, 0.07669, 0.8748, 0.07669, 0.8987, 0.02227, 0.8987, 0.02227, 0.8748, 0.02227, 0.8748, 0.02227, 0.8987, 0.01086, 0.8987, 0.01086, 0.8748, 0.6347, 0.8987, 0.6347, 0.8748, 0.6484, 0.8748, 0.6484, 0.8987, 0.6217, 0.8987, 0.6217, 0.8748, 0.6347, 0.8748, 0.6347, 0.8987, 0.6841, 0.8987, 0.6841, 0.8748, 0.7026, 0.8748, 0.7026, 0.8987, 0.6484, 0.8987, 0.6484, 0.8748, 0.6656, 0.8748, 0.6656, 0.8987, 0.6656, 0.8987, 0.6656, 0.8748, 0.6841, 0.8748, 0.6841, 0.8987, 0.7026, 0.8987, 0.7026, 0.8748, 0.7306, 0.8748, 0.7306, 0.8987, 0.7306, 0.8987, 0.7306, 0.8748, 0.7849, 0.8748, 0.7849, 0.8987, 0.8651, 0.8987, 0.8651, 0.8748, 0.8754, 0.8748, 0.8754, 0.8987, 0.8288, 0.8987, 0.8288, 0.8748, 0.8428, 0.8748, 0.8428, 0.8987, 0.7849, 0.8987, 0.7849, 0.8748, 0.7997, 0.8748, 0.7997, 0.8987, 0.7997, 0.8987, 0.7997, 0.8748, 0.8144, 0.8748, 0.8144, 0.8987, 0.8144, 0.8987, 0.8144, 0.8748, 0.8288, 0.8748, 0.8288, 0.8987, 0.8845, 0.8987, 0.8845, 0.8748, 0.8931, 0.8748, 0.8931, 0.8987, 0.8428, 0.8987, 0.8428, 0.8748, 0.8543, 0.8748, 0.8543, 0.8987, 0.8543, 0.8987, 0.8543, 0.8748, 0.8651, 0.8748, 0.8651, 0.8987, 0.8754, 0.8987, 0.8754, 0.8748, 0.8845, 0.8748, 0.8845, 0.8987, 0.8931, 0.8987, 0.8931, 0.8748, 0.9036, 0.8748, 0.9036, 0.8987, 0.9339, 0.8987, 0.9339, 0.8748, 0.9456, 0.8748, 0.9456, 0.8987, 0.913, 0.8987, 0.913, 0.8748, 0.9229, 0.8748, 0.9229, 0.8987, 0.9036, 0.8987, 0.9036, 0.8748, 0.913, 0.8748, 0.913, 0.8987, 0.9283, 0.8987, 0.9283, 0.8748, 0.9339, 0.8748, 0.9339, 0.8987, 0.9229, 0.8987, 0.9229, 0.8748, 0.9283, 0.8748, 0.9283, 0.8987, 0.2043, 0.8782, 0.2043, 0.8748, 0.2232, 0.8748, 0.2232, 0.8987, 0.2043, 0.8987, 0.2043, 0.8954, 0.2084, 0.8942, 0.2113, 0.8911, 0.2124, 0.8868, 0.2113, 0.8825, 0.2084, 0.8793, 0.2232, 0.8748, 0.2502, 0.8748, 0.2502, 0.8987, 0.2232, 0.8987, 0.2502, 0.8748, 0.3259, 0.8748, 0.3259, 0.8987, 0.2502, 0.8987, 0.6108, 0.8987, 0.5993, 0.8987, 0.5993, 0.8748, 0.6108, 0.8748, 0.4001, 0.3619, 0.5107, 0.3619, 0.5107, 0.4144, 0.4001, 0.4144, 0.6217, 0.8987, 0.6108, 0.8987, 0.6108, 0.8748, 0.6217, 0.8748, 0.5858, 0.8987, 0.5719, 0.8987, 0.5719, 0.8748, 0.5858, 0.8748, 0.5993, 0.8987, 0.5858, 0.8987, 0.5858, 0.8748, 0.5993, 0.8748, 0.5373, 0.8987, 0.5196, 0.8987, 0.5196, 0.8748, 0.5373, 0.8748, 0.5719, 0.8987, 0.5549, 0.8987, 0.5549, 0.8748, 0.5719, 0.8748, 0.5549, 0.8987, 0.5373, 0.8987, 0.5373, 0.8748, 0.5549, 0.8748, 0.5196, 0.8987, 0.4934, 0.8987, 0.4934, 0.8748, 0.5196, 0.8748, 0.4934, 0.8987, 0.4427, 0.8987, 0.4427, 0.8748, 0.4934, 0.8748, 0.3653, 0.8987, 0.3547, 0.8987, 0.3547, 0.8748, 0.3653, 0.8748, 0.4011, 0.8987, 0.3875, 0.8987, 0.3875, 0.8748, 0.4011, 0.8748, 0.4427, 0.8987, 0.4287, 0.8987, 0.4287, 0.8748, 0.4427, 0.8748, 0.4287, 0.8987, 0.4148, 0.8987, 0.4148, 0.8748, 0.4287, 0.8748, 0.4148, 0.8987, 0.4011, 0.8987, 0.4011, 0.8748, 0.4148, 0.8748, 0.3452, 0.8987, 0.336, 0.8987, 0.336, 0.8748, 0.3452, 0.8748, 0.3875, 0.8987, 0.3762, 0.8987, 0.3762, 0.8748, 0.3875, 0.8748, 0.3762, 0.8987, 0.3653, 0.8987, 0.3653, 0.8748, 0.3762, 0.8748, 0.3547, 0.8987, 0.3452, 0.8987, 0.3452, 0.8748, 0.3547, 0.8748, 0.336, 0.8987, 0.3259, 0.8987, 0.3259, 0.8748, 0.336, 0.8748, 0.4678, 0.3619, 0.4396, 0.3619, 0.4396, 0.3094, 0.4678, 0.3094, 0.5145, 0.3619, 0.493, 0.3619, 0.493, 0.3094, 0.5145, 0.3094, 0.5341, 0.3619, 0.5145, 0.3619, 0.5145, 0.3094, 0.5341, 0.3094, 0.4808, 0.3619, 0.4678, 0.3619, 0.4678, 0.3094, 0.4808, 0.3094, 0.493, 0.3619, 0.4808, 0.3619, 0.4808, 0.3094, 0.493, 0.3094, 0.5185, 0.8543, 0.5006, 0.8543, 0.5003, 0.8525, 0.5182, 0.8525, 0.5198, 0.6848, 0.5, 0.6848, 0.5, 0.6829, 0.5198, 0.6829, 0.5198, 0.7066, 0.5, 0.7066, 0.5, 0.7047, 0.5198, 0.7047, 0.5182, 0.8748, 0.5003, 0.8748, 0.5006, 0.873, 0.5185, 0.873, 0.5198, 0.6829, 0.5485, 0.6845, 0.5485, 0.6865, 0.5198, 0.6848, 0.5182, 0.8525, 0.5449, 0.8525, 0.5452, 0.8543, 0.5185, 0.8543, 0.5485, 0.705, 0.5198, 0.7066, 0.5198, 0.7047, 0.5485, 0.703, 0.5449, 0.8748, 0.5182, 0.8748, 0.5185, 0.873, 0.5452, 0.873, 0.5452, 0.873, 0.6214, 0.873, 0.621, 0.8748, 0.5449, 0.8748, 0.5485, 0.703, 0.6302, 0.6978, 0.6302, 0.6997, 0.5485, 0.705, 0.6214, 0.8543, 0.5452, 0.8543, 0.5449, 0.8525, 0.621, 0.8525, 0.6302, 0.6918, 0.5485, 0.6865, 0.5485, 0.6845, 0.6302, 0.6898, 0.6214, 0.873, 0.672, 0.873, 0.6717, 0.8748, 0.621, 0.8748, 0.6302, 0.6978, 0.6847, 0.6948, 0.6847, 0.6967, 0.6302, 0.6997, 0.672, 0.8543, 0.6214, 0.8543, 0.621, 0.8525, 0.6717, 0.8525, 0.6847, 0.6948, 0.6302, 0.6918, 0.6302, 0.6898, 0.6847, 0.6928, 0.6964, 0.6928, 0.708, 0.6927, 0.708, 0.6947, 0.6964, 0.6948, 0.6822, 0.8525, 0.6928, 0.8525, 0.6931, 0.8543, 0.6826, 0.8543, 0.6964, 0.6968, 0.6847, 0.6967, 0.6847, 0.6948, 0.6964, 0.6948, 0.6822, 0.8748, 0.6717, 0.8748, 0.672, 0.873, 0.6826, 0.873, 0.6847, 0.6928, 0.6964, 0.6928, 0.6964, 0.6948, 0.6847, 0.6948, 0.6717, 0.8525, 0.6822, 0.8525, 0.6826, 0.8543, 0.672, 0.8543, 0.708, 0.6968, 0.6964, 0.6968, 0.6964, 0.6948, 0.708, 0.6948, 0.6928, 0.8748, 0.6822, 0.8748, 0.6826, 0.873, 0.6931, 0.873, 0.7042, 0.873, 0.7141, 0.873, 0.7137, 0.8748, 0.7039, 0.8748, 0.721, 0.6964, 0.734, 0.7009, 0.734, 0.703, 0.721, 0.6984, 0.7042, 0.8543, 0.6931, 0.8543, 0.6928, 0.8525, 0.7039, 0.8525, 0.721, 0.6931, 0.708, 0.6947, 0.708, 0.6927, 0.721, 0.6911, 0.6931, 0.873, 0.7042, 0.873, 0.7039, 0.8748, 0.6928, 0.8748, 0.708, 0.6948, 0.721, 0.6964, 0.721, 0.6984, 0.708, 0.6968, 0.7141, 0.8543, 0.7042, 0.8543, 0.7039, 0.8525, 0.7137, 0.8525, 0.734, 0.6886, 0.721, 0.6931, 0.721, 0.6911, 0.734, 0.6865, 0.7646, 0.7166, 0.7799, 0.7281, 0.7799, 0.7293, 0.7646, 0.7177, 0.7646, 0.7177, 0.7799, 0.7293, 0.7799, 0.7315, 0.7646, 0.7198, 0.7248, 0.8543, 0.7141, 0.8543, 0.7137, 0.8525, 0.7245, 0.8525, 0.7493, 0.6812, 0.734, 0.6886, 0.734, 0.6865, 0.7493, 0.6791, 0.7141, 0.873, 0.7248, 0.873, 0.7245, 0.8748, 0.7137, 0.8748, 0.734, 0.7009, 0.7493, 0.7084, 0.7493, 0.7105, 0.734, 0.703, 0.7248, 0.873, 0.7348, 0.873, 0.7344, 0.8748, 0.7245, 0.8748, 0.7493, 0.7084, 0.7646, 0.7177, 0.7646, 0.7198, 0.7493, 0.7105, 0.8273, 0.8716, 0.8393, 0.8717, 0.8389, 0.8737, 0.827, 0.8735, 0.7799, 0.6603, 0.7646, 0.6719, 0.7646, 0.6697, 0.7799, 0.6581, 0.8393, 0.8717, 0.849, 0.8725, 0.8487, 0.8745, 0.8389, 0.8737, 0.7646, 0.6719, 0.7493, 0.6812, 0.7493, 0.6791, 0.7646, 0.6697, 0.8226, 0.8539, 0.8042, 0.854, 0.8029, 0.8525, 0.8213, 0.8525, 0.7799, 0.7293, 0.802, 0.7471, 0.802, 0.7493, 0.7799, 0.7315, 0.809, 0.8716, 0.8273, 0.8716, 0.827, 0.8735, 0.8087, 0.8736, 0.802, 0.6424, 0.7799, 0.6603, 0.7799, 0.6581, 0.802, 0.6402, 0.8042, 0.854, 0.7664, 0.8548, 0.7651, 0.8533, 0.8029, 0.8525, 0.802, 0.7471, 0.8446, 0.7842, 0.8446, 0.7864, 0.802, 0.7493, 0.7712, 0.8724, 0.809, 0.8716, 0.8087, 0.8736, 0.7708, 0.8744, 0.8446, 0.6053, 0.802, 0.6424, 0.802, 0.6402, 0.8446, 0.6031, 0.8804, 0.5759, 0.8923, 0.5684, 0.8923, 0.5705, 0.8804, 0.5781, 0.7427, 0.874, 0.7348, 0.8735, 0.7351, 0.8715, 0.743, 0.8721, 0.8565, 0.7963, 0.8446, 0.7864, 0.8446, 0.7842, 0.8565, 0.7941, 0.755, 0.8534, 0.7651, 0.8533, 0.7664, 0.8548, 0.7562, 0.8549, 0.8446, 0.6031, 0.8565, 0.5932, 0.8565, 0.5955, 0.8446, 0.6053, 0.7708, 0.8744, 0.7607, 0.8745, 0.761, 0.8725, 0.7712, 0.8724, 0.8565, 0.5932, 0.8685, 0.5842, 0.8685, 0.5864, 0.8565, 0.5955, 0.7607, 0.8745, 0.7513, 0.8743, 0.7517, 0.8724, 0.761, 0.8725, 0.8685, 0.5842, 0.8804, 0.5759, 0.8804, 0.5781, 0.8685, 0.5864, 0.7513, 0.8743, 0.7427, 0.874, 0.743, 0.8721, 0.7517, 0.8724, 0.8923, 0.8211, 0.8804, 0.8136, 0.8804, 0.8115, 0.8923, 0.819, 0.8567, 0.8748, 0.849, 0.8748, 0.8494, 0.873, 0.857, 0.873, 0.8804, 0.8136, 0.8685, 0.8053, 0.8685, 0.8031, 0.8804, 0.8115, 0.8804, 0.8115, 0.8685, 0.8031, 0.8685, 0.802, 0.8804, 0.8103, 0.8685, 0.8053, 0.8565, 0.7963, 0.8565, 0.7941, 0.8685, 0.8031, 0.8685, 0.8031, 0.8565, 0.7941, 0.8565, 0.7929, 0.8685, 0.802, 0.9125, 0.5588, 0.9226, 0.5553, 0.9226, 0.5574, 0.9125, 0.5608, 0.8709, 0.8525, 0.8786, 0.8525, 0.8789, 0.8543, 0.8712, 0.8543, 0.9024, 0.8262, 0.8923, 0.8211, 0.8923, 0.819, 0.9024, 0.8241, 0.8637, 0.8748, 0.8567, 0.8748, 0.857, 0.873, 0.864, 0.873, 0.8923, 0.5684, 0.9024, 0.5633, 0.9024, 0.5655, 0.8923, 0.5705, 0.8567, 0.8525, 0.8637, 0.8525, 0.864, 0.8543, 0.857, 0.8543, 0.9024, 0.5633, 0.9125, 0.5588, 0.9125, 0.5608, 0.9024, 0.5655, 0.8637, 0.8525, 0.8709, 0.8525, 0.8712, 0.8543, 0.864, 0.8543, 0.9226, 0.8342, 0.9125, 0.8308, 0.9125, 0.8287, 0.9226, 0.8322, 0.8786, 0.8748, 0.8709, 0.8748, 0.8712, 0.873, 0.8789, 0.873, 0.9125, 0.8308, 0.9024, 0.8262, 0.9024, 0.8241, 0.9125, 0.8287, 0.8709, 0.8748, 0.8637, 0.8748, 0.864, 0.873, 0.8712, 0.873, 0.9319, 0.553, 0.9412, 0.5515, 0.9412, 0.5535, 0.9319, 0.555, 0.886, 0.8525, 0.8937, 0.8525, 0.8941, 0.8543, 0.8863, 0.8543, 0.9319, 0.8366, 0.9226, 0.8342, 0.9226, 0.8322, 0.9319, 0.8345, 0.886, 0.8748, 0.8786, 0.8748, 0.8789, 0.873, 0.8863, 0.873, 0.9226, 0.5553, 0.9319, 0.553, 0.9319, 0.555, 0.9226, 0.5574, 0.8786, 0.8525, 0.886, 0.8525, 0.8863, 0.8543, 0.8789, 0.8543, 0.9412, 0.838, 0.9319, 0.8366, 0.9319, 0.8345, 0.9412, 0.836, 0.8937, 0.8748, 0.886, 0.8748, 0.8863, 0.873, 0.8941, 0.873, 0.8941, 0.873, 0.9039, 0.873, 0.9036, 0.8748, 0.8937, 0.8748, 0.9412, 0.836, 0.9519, 0.8357, 0.9519, 0.8377, 0.9412, 0.838, 0.9039, 0.8543, 0.8941, 0.8543, 0.8937, 0.8525, 0.9036, 0.8525, 0.9519, 0.5538, 0.9412, 0.5535, 0.9412, 0.5515, 0.9519, 0.5518, 0.9128, 0.873, 0.922, 0.873, 0.9217, 0.8748, 0.9125, 0.8748, 0.9611, 0.8344, 0.9703, 0.8322, 0.9703, 0.8343, 0.9611, 0.8364, 0.9128, 0.8543, 0.9039, 0.8543, 0.9036, 0.8525, 0.9125, 0.8525, 0.9611, 0.5552, 0.9519, 0.5538, 0.9519, 0.5518, 0.9611, 0.5531, 0.9039, 0.873, 0.9128, 0.873, 0.9125, 0.8748, 0.9036, 0.8748, 0.9519, 0.8357, 0.9611, 0.8344, 0.9611, 0.8364, 0.9519, 0.8377, 0.922, 0.8543, 0.9128, 0.8543, 0.9125, 0.8525, 0.9217, 0.8525, 0.9703, 0.5573, 0.9611, 0.5552, 0.9611, 0.5531, 0.9703, 0.5553, 0.9799, 0.5592, 0.9895, 0.5638, 0.9895, 0.5659, 0.9799, 0.5612, 0.9321, 0.8525, 0.9428, 0.8525, 0.9431, 0.8543, 0.9324, 0.8543, 0.9751, 0.8324, 0.9703, 0.8343, 0.9703, 0.8322, 0.9751, 0.8304, 0.9268, 0.8748, 0.9217, 0.8748, 0.922, 0.873, 0.9272, 0.873, 0.9751, 0.5571, 0.9799, 0.5592, 0.9799, 0.5612, 0.9751, 0.5592, 0.9268, 0.8525, 0.9321, 0.8525, 0.9324, 0.8543, 0.9272, 0.8543, 0.9895, 0.8257, 0.9799, 0.8304, 0.9799, 0.8283, 0.9895, 0.8236, 0.9428, 0.8748, 0.9321, 0.8748, 0.9324, 0.873, 0.9431, 0.873, 0.9799, 0.8304, 0.9751, 0.8324, 0.9751, 0.8304, 0.9799, 0.8283, 0.9321, 0.8748, 0.9268, 0.8748, 0.9272, 0.873, 0.9324, 0.873, 0.9703, 0.5553, 0.9751, 0.5571, 0.9751, 0.5592, 0.9703, 0.5573, 0.9217, 0.8525, 0.9268, 0.8525, 0.9272, 0.8543, 0.922, 0.8543, 0.9569, 0.8543, 0.9431, 0.8543, 0.9428, 0.8525, 0.9551, 0.8525, 1.0, 0.5727, 0.9895, 0.5659, 0.9895, 0.5638, 0.9971, 0.5687, 0.9971, 0.8208, 0.9895, 0.8257, 0.9895, 0.8236, 1.0, 0.8168, 0.9551, 0.8748, 0.9428, 0.8748, 0.9431, 0.873, 0.9569, 0.873, 0.4802, 0.6829, 0.5, 0.6829, 0.5, 0.6848, 0.4802, 0.6848, 0.4823, 0.8525, 0.5003, 0.8525, 0.5006, 0.8543, 0.4826, 0.8543, 0.4826, 0.873, 0.5006, 0.873, 0.5003, 0.8748, 0.4823, 0.8748, 0.4802, 0.7047, 0.5, 0.7047, 0.5, 0.7066, 0.4802, 0.7066, 0.4826, 0.8543, 0.4573, 0.8543, 0.457, 0.8525, 0.4823, 0.8525, 0.4802, 0.6848, 0.4515, 0.6865, 0.4515, 0.6845, 0.4802, 0.6829, 0.4573, 0.873, 0.4826, 0.873, 0.4823, 0.8748, 0.457, 0.8748, 0.4515, 0.703, 0.4802, 0.7047, 0.4802, 0.7066, 0.4515, 0.705, 0.4515, 0.705, 0.3698, 0.6997, 0.3698, 0.6978, 0.4515, 0.703, 0.457, 0.8748, 0.3853, 0.8748, 0.3856, 0.873, 0.4573, 0.873, 0.3698, 0.6898, 0.4515, 0.6845, 0.4515, 0.6865, 0.3698, 0.6918, 0.3853, 0.8525, 0.457, 0.8525, 0.4573, 0.8543, 0.3856, 0.8543, 0.3698, 0.6997, 0.3153, 0.6967, 0.3153, 0.6948, 0.3698, 0.6978, 0.3853, 0.8748, 0.3372, 0.8748, 0.3375, 0.873, 0.3856, 0.873, 0.3153, 0.6928, 0.3698, 0.6898, 0.3698, 0.6918, 0.3153, 0.6948, 0.3372, 0.8525, 0.3853, 0.8525, 0.3856, 0.8543, 0.3375, 0.8543, 0.327, 0.8543, 0.3164, 0.8543, 0.3161, 0.8525, 0.3266, 0.8525, 0.3036, 0.6948, 0.292, 0.6947, 0.292, 0.6927, 0.3036, 0.6928, 0.327, 0.873, 0.3375, 0.873, 0.3372, 0.8748, 0.3266, 0.8748, 0.3036, 0.6948, 0.3153, 0.6948, 0.3153, 0.6967, 0.3036, 0.6968, 0.3375, 0.8543, 0.327, 0.8543, 0.3266, 0.8525, 0.3372, 0.8525, 0.3153, 0.6948, 0.3036, 0.6948, 0.3036, 0.6928, 0.3153, 0.6928, 0.3164, 0.873, 0.327, 0.873, 0.3266, 0.8748, 0.3161, 0.8748, 0.292, 0.6948, 0.3036, 0.6948, 0.3036, 0.6968, 0.292, 0.6968, 0.279, 0.6984, 0.266, 0.703, 0.266, 0.7009, 0.279, 0.6964, 0.3036, 0.8748, 0.29, 0.8748, 0.2903, 0.873, 0.304, 0.873, 0.279, 0.6911, 0.292, 0.6927, 0.292, 0.6947, 0.279, 0.6931, 0.3036, 0.8525, 0.3161, 0.8525, 0.3164, 0.8543, 0.304, 0.8543, 0.292, 0.6968, 0.279, 0.6984, 0.279, 0.6964, 0.292, 0.6948, 0.3161, 0.8748, 0.3036, 0.8748, 0.304, 0.873, 0.3164, 0.873, 0.266, 0.6865, 0.279, 0.6911, 0.279, 0.6931, 0.266, 0.6886, 0.29, 0.8525, 0.3036, 0.8525, 0.304, 0.8543, 0.2903, 0.8543, 0.2354, 0.7198, 0.2201, 0.7315, 0.2201, 0.7293, 0.2354, 0.7177, 0.2552, 0.8748, 0.2365, 0.8748, 0.2368, 0.873, 0.2556, 0.873, 0.2507, 0.6791, 0.266, 0.6865, 0.266, 0.6886, 0.2507, 0.6812, 0.273, 0.8525, 0.29, 0.8525, 0.2903, 0.8543, 0.2733, 0.8543, 0.266, 0.703, 0.2507, 0.7105, 0.2507, 0.7084, 0.266, 0.7009, 0.29, 0.8748, 0.273, 0.8748, 0.2733, 0.873, 0.2903, 0.873, 0.2507, 0.7105, 0.2354, 0.7198, 0.2354, 0.7177, 0.2507, 0.7084, 0.273, 0.8748, 0.2552, 0.8748, 0.2556, 0.873, 0.2733, 0.873, 0.2201, 0.6581, 0.2354, 0.6697, 0.2354, 0.6719, 0.2201, 0.6603, 0.2365, 0.8525, 0.2552, 0.8525, 0.2556, 0.8543, 0.2368, 0.8543, 0.2354, 0.6697, 0.2507, 0.6791, 0.2507, 0.6812, 0.2354, 0.6719, 0.2552, 0.8525, 0.273, 0.8525, 0.2733, 0.8543, 0.2556, 0.8543, 0.2201, 0.7315, 0.198, 0.7493, 0.198, 0.7471, 0.2201, 0.7293, 0.2365, 0.8748, 0.209, 0.8748, 0.2093, 0.873, 0.2368, 0.873, 0.198, 0.6402, 0.2201, 0.6581, 0.2201, 0.6603, 0.198, 0.6424, 0.209, 0.8525, 0.2365, 0.8525, 0.2368, 0.8543, 0.2093, 0.8543, 0.198, 0.7493, 0.1554, 0.7864, 0.1554, 0.7842, 0.198, 0.7471, 0.209, 0.8748, 0.1549, 0.8748, 0.1552, 0.873, 0.2093, 0.873, 0.1554, 0.6031, 0.198, 0.6402, 0.198, 0.6424, 0.1554, 0.6053, 0.1549, 0.8525, 0.209, 0.8525, 0.2093, 0.8543, 0.1552, 0.8543, 0.1113, 0.8543, 0.09733, 0.8543, 0.09698, 0.8525, 0.111, 0.8525, 0.1196, 0.5781, 0.1077, 0.5705, 0.1077, 0.5684, 0.1196, 0.5759, 0.1403, 0.873, 0.1552, 0.873, 0.1549, 0.8748, 0.1399, 0.8748, 0.1435, 0.7941, 0.1554, 0.7842, 0.1554, 0.7864, 0.1435, 0.7963, 0.1552, 0.8543, 0.1403, 0.8543, 0.1399, 0.8525, 0.1549, 0.8525, 0.1554, 0.6053, 0.1435, 0.5955, 0.1435, 0.5932, 0.1554, 0.6031, 0.1403, 0.8543, 0.1256, 0.8543, 0.1253, 0.8525, 0.1399, 0.8525, 0.1435, 0.5955, 0.1315, 0.5864, 0.1315, 0.5842, 0.1435, 0.5932, 0.1256, 0.8543, 0.1113, 0.8543, 0.111, 0.8525, 0.1253, 0.8525, 0.1315, 0.5864, 0.1196, 0.5781, 0.1196, 0.5759, 0.1315, 0.5842, 0.09733, 0.873, 0.1113, 0.873, 0.111, 0.8748, 0.09698, 0.8748, 0.1077, 0.819, 0.1196, 0.8115, 0.1196, 0.8136, 0.1077, 0.8211, 0.1113, 0.873, 0.1256, 0.873, 0.1253, 0.8748, 0.111, 0.8748, 0.1196, 0.8115, 0.1315, 0.8031, 0.1315, 0.8053, 0.1196, 0.8136, 0.1256, 0.873, 0.1403, 0.873, 0.1399, 0.8748, 0.1253, 0.8748, 0.1315, 0.8031, 0.1435, 0.7941, 0.1435, 0.7963, 0.1315, 0.8053, 0.07497, 0.8543, 0.06438, 0.8543, 0.06404, 0.8525, 0.07463, 0.8525, 0.08747, 0.5608, 0.07738, 0.5574, 0.07738, 0.5553, 0.08747, 0.5588, 0.08606, 0.873, 0.09733, 0.873, 0.09698, 0.8748, 0.08571, 0.8748, 0.09756, 0.8241, 0.1077, 0.819, 0.1077, 0.8211, 0.09756, 0.8262, 0.09733, 0.8543, 0.08606, 0.8543, 0.08571, 0.8525, 0.09698, 0.8525, 0.1077, 0.5705, 0.09756, 0.5655, 0.09756, 0.5633, 0.1077, 0.5684, 0.08606, 0.8543, 0.07497, 0.8543, 0.07463, 0.8525, 0.08571, 0.8525, 0.09756, 0.5655, 0.08747, 0.5608, 0.08747, 0.5588, 0.09756, 0.5633, 0.06438, 0.873, 0.07497, 0.873, 0.07463, 0.8748, 0.06404, 0.8748, 0.07738, 0.8322, 0.08747, 0.8287, 0.08747, 0.8308, 0.07738, 0.8342, 0.07497, 0.873, 0.08606, 0.873, 0.08571, 0.8748, 0.07463, 0.8748, 0.08747, 0.8287, 0.09756, 0.8241, 0.09756, 0.8262, 0.08747, 0.8308, 0.05499, 0.8543, 0.04597, 0.8543, 0.04564, 0.8525, 0.05465, 0.8525, 0.06811, 0.555, 0.05885, 0.5535, 0.05885, 0.5515, 0.06811, 0.553, 0.05499, 0.873, 0.06438, 0.873, 0.06404, 0.8748, 0.05465, 0.8748, 0.06811, 0.8345, 0.07738, 0.8322, 0.07738, 0.8342, 0.06811, 0.8366, 0.06438, 0.8543, 0.05499, 0.8543, 0.05465, 0.8525, 0.06404, 0.8525, 0.07738, 0.5574, 0.06811, 0.555, 0.06811, 0.553, 0.07738, 0.5553, 0.04597, 0.873, 0.05499, 0.873, 0.05465, 0.8748, 0.04564, 0.8748, 0.05885, 0.836, 0.06811, 0.8345, 0.06811, 0.8366, 0.05885, 0.838, 0.05885, 0.838, 0.04807, 0.8377, 0.04807, 0.8357, 0.05885, 0.836, 0.04564, 0.8748, 0.03601, 0.8748, 0.03634, 0.873, 0.04597, 0.873, 0.04807, 0.5518, 0.05885, 0.5515, 0.05885, 0.5535, 0.04807, 0.5538, 0.03601, 0.8525, 0.04564, 0.8525, 0.04597, 0.8543, 0.03634, 0.8543, 0.0389, 0.8364, 0.02973, 0.8343, 0.02973, 0.8322, 0.0389, 0.8344, 0.02827, 0.8748, 0.02086, 0.8748, 0.02119, 0.873, 0.0286, 0.873, 0.0389, 0.5531, 0.04807, 0.5518, 0.04807, 0.5538, 0.0389, 0.5552, 0.02827, 0.8525, 0.03601, 0.8525, 0.03634, 0.8543, 0.0286, 0.8543, 0.04807, 0.8377, 0.0389, 0.8364, 0.0389, 0.8344, 0.04807, 0.8357, 0.03601, 0.8748, 0.02827, 0.8748, 0.0286, 0.873, 0.03634, 0.873, 0.02973, 0.5553, 0.0389, 0.5531, 0.0389, 0.5552, 0.02973, 0.5573, 0.02086, 0.8525, 0.02827, 0.8525, 0.0286, 0.8543, 0.02119, 0.8543, 0.01413, 0.8543, 0.007375, 0.8543, 0.007034, 0.8525, 0.01379, 0.8525, 0.02009, 0.5612, 0.01046, 0.5659, 0.01046, 0.5638, 0.02009, 0.5592, 0.01762, 0.873, 0.02119, 0.873, 0.02086, 0.8748, 0.01728, 0.8748, 0.02491, 0.8304, 0.02973, 0.8322, 0.02973, 0.8343, 0.02491, 0.8324, 0.01762, 0.8543, 0.01413, 0.8543, 0.01379, 0.8525, 0.01728, 0.8525, 0.02491, 0.5592, 0.02009, 0.5612, 0.02009, 0.5592, 0.02491, 0.5571, 0.007375, 0.873, 0.01413, 0.873, 0.01379, 0.8748, 0.007034, 0.8748, 0.01046, 0.8236, 0.02009, 0.8283, 0.02009, 0.8304, 0.01046, 0.8257, 0.01413, 0.873, 0.01762, 0.873, 0.01728, 0.8748, 0.01379, 0.8748, 0.02009, 0.8283, 0.02491, 0.8304, 0.02491, 0.8324, 0.02009, 0.8304, 0.02119, 0.8543, 0.01762, 0.8543, 0.01728, 0.8525, 0.02086, 0.8525, 0.02973, 0.5573, 0.02491, 0.5592, 0.02491, 0.5571, 0.02973, 0.5553, 0.002947, 0.5687, 0.01046, 0.5638, 0.01046, 0.5659, 2.785e-08, 0.5727, 0.4157, 0.6067, 0.4, 0.6067, 0.4004, 0.6024, 0.418, 0.6024, 0.0, 0.873, 0.007375, 0.873, 0.007034, 0.8748, 0.0004291, 0.8748, 4.587e-08, 0.8168, 0.01046, 0.8236, 0.01046, 0.8257, 0.002947, 0.8208, 0.5198, 0.6829, 0.5198, 0.6592, 0.5485, 0.6608, 0.5485, 0.6845, 0.5, 0.6589, 0.5198, 0.6592, 0.5198, 0.6829, 0.5, 0.6829, 0.5185, 0.873, 0.5185, 0.8543, 0.5452, 0.8543, 0.5452, 0.873, 0.5, 0.7066, 0.5198, 0.7066, 0.5198, 0.7304, 0.5, 0.7306, 0.5198, 0.7304, 0.5198, 0.7066, 0.5485, 0.705, 0.5485, 0.7287, 0.5, 0.6589, 0.5, 0.6829, 0.4802, 0.6829, 0.4802, 0.6592, 0.5, 0.7066, 0.5, 0.7306, 0.4802, 0.7304, 0.4802, 0.7066, 0.5485, 0.6845, 0.5485, 0.6608, 0.6302, 0.6696, 0.6302, 0.6898, 0.5452, 0.873, 0.5452, 0.8543, 0.6214, 0.8543, 0.6214, 0.873, 0.5485, 0.7287, 0.5485, 0.705, 0.6302, 0.6997, 0.6302, 0.7199, 0.6302, 0.6898, 0.6302, 0.6696, 0.6847, 0.6773, 0.6847, 0.6928, 0.6214, 0.873, 0.6214, 0.8543, 0.672, 0.8543, 0.672, 0.873, 0.6302, 0.7199, 0.6302, 0.6997, 0.6847, 0.6967, 0.6847, 0.7122, 0.6847, 0.6928, 0.6847, 0.6773, 0.6964, 0.6783, 0.6964, 0.6928, 0.672, 0.873, 0.672, 0.8543, 0.6826, 0.8543, 0.6826, 0.873, 0.6847, 0.7122, 0.6847, 0.6967, 0.6964, 0.6968, 0.6964, 0.7113, 0.708, 0.6927, 0.708, 0.6773, 0.721, 0.6734, 0.721, 0.6911, 0.6826, 0.873, 0.6826, 0.8543, 0.6931, 0.8543, 0.6931, 0.873, 0.6964, 0.6928, 0.6964, 0.6783, 0.708, 0.6773, 0.708, 0.6927, 0.6931, 0.873, 0.6931, 0.8543, 0.7042, 0.8543, 0.7042, 0.873, 0.6964, 0.7113, 0.6964, 0.6968, 0.708, 0.6968, 0.708, 0.7123, 0.708, 0.7123, 0.708, 0.6968, 0.721, 0.6984, 0.721, 0.7162, 0.734, 0.6865, 0.734, 0.6684, 0.7493, 0.6603, 0.7493, 0.6791, 0.7042, 0.873, 0.7042, 0.8543, 0.7141, 0.8543, 0.7141, 0.873, 0.721, 0.6911, 0.721, 0.6734, 0.734, 0.6684, 0.734, 0.6865, 0.7141, 0.873, 0.7141, 0.8543, 0.7248, 0.8543, 0.7248, 0.873, 0.721, 0.7162, 0.721, 0.6984, 0.734, 0.703, 0.734, 0.7212, 0.734, 0.7212, 0.734, 0.703, 0.7493, 0.7105, 0.7493, 0.7293, 0.7799, 0.6581, 0.7799, 0.6393, 0.802, 0.6217, 0.802, 0.6402, 0.8345, 0.8541, 0.8393, 0.8717, 0.8273, 0.8716, 0.8226, 0.8539, 0.7646, 0.6697, 0.7646, 0.6498, 0.7799, 0.6393, 0.7799, 0.6581, 0.8226, 0.8539, 0.8273, 0.8716, 0.809, 0.8716, 0.8042, 0.854, 0.7646, 0.7398, 0.7646, 0.7198, 0.7799, 0.7315, 0.7799, 0.7503, 0.7799, 0.7503, 0.7799, 0.7315, 0.802, 0.7493, 0.802, 0.7679, 0.7493, 0.7293, 0.7493, 0.7105, 0.7646, 0.7198, 0.7646, 0.7398, 0.7248, 0.873, 0.7248, 0.8543, 0.7348, 0.8543, 0.7348, 0.873, 0.7493, 0.6791, 0.7493, 0.6603, 0.7646, 0.6498, 0.7646, 0.6697, 0.802, 0.6402, 0.802, 0.6217, 0.8446, 0.5869, 0.8446, 0.6031, 0.8042, 0.854, 0.809, 0.8716, 0.7712, 0.8724, 0.7664, 0.8548, 0.802, 0.7679, 0.802, 0.7493, 0.8446, 0.7864, 0.8446, 0.8027, 0.8446, 0.6031, 0.8446, 0.5869, 0.8565, 0.5779, 0.8565, 0.5932, 0.7664, 0.8548, 0.7712, 0.8724, 0.761, 0.8725, 0.7562, 0.8549, 0.8446, 0.8027, 0.8446, 0.7864, 0.8565, 0.7963, 0.8565, 0.8116, 0.8923, 0.5684, 0.8923, 0.5537, 0.9024, 0.5482, 0.9024, 0.5633, 0.8494, 0.873, 0.8494, 0.8543, 0.857, 0.8543, 0.857, 0.873, 0.8804, 0.5759, 0.8804, 0.5612, 0.8923, 0.5537, 0.8923, 0.5684, 0.857, 0.873, 0.857, 0.8543, 0.864, 0.8543, 0.864, 0.873, 0.8804, 0.8283, 0.8804, 0.8136, 0.8923, 0.8211, 0.8923, 0.8358, 0.8923, 0.8358, 0.8923, 0.8211, 0.9024, 0.8262, 0.9024, 0.8413, 0.7562, 0.8549, 0.761, 0.8725, 0.7517, 0.8724, 0.7469, 0.8548, 0.8565, 0.5932, 0.8565, 0.5779, 0.8685, 0.5692, 0.8685, 0.5842, 0.7469, 0.8548, 0.7517, 0.8724, 0.743, 0.8721, 0.7382, 0.8544, 0.8685, 0.5842, 0.8685, 0.5692, 0.8804, 0.5612, 0.8804, 0.5759, 0.8685, 0.8203, 0.8685, 0.8053, 0.8804, 0.8136, 0.8804, 0.8283, 0.8565, 0.8116, 0.8565, 0.7963, 0.8685, 0.8053, 0.8685, 0.8203, 0.9226, 0.5553, 0.9226, 0.5405, 0.9319, 0.5381, 0.9319, 0.553, 0.8712, 0.873, 0.8712, 0.8543, 0.8789, 0.8543, 0.8789, 0.873, 0.9125, 0.5588, 0.9125, 0.5438, 0.9226, 0.5405, 0.9226, 0.5553, 0.8789, 0.873, 0.8789, 0.8543, 0.8863, 0.8543, 0.8863, 0.873, 0.9125, 0.8457, 0.9125, 0.8308, 0.9226, 0.8342, 0.9226, 0.849, 0.9226, 0.849, 0.9226, 0.8342, 0.9319, 0.8366, 0.9319, 0.8514, 0.864, 0.873, 0.864, 0.8543, 0.8712, 0.8543, 0.8712, 0.873, 0.9024, 0.5633, 0.9024, 0.5482, 0.9125, 0.5438, 0.9125, 0.5588, 0.9024, 0.8413, 0.9024, 0.8262, 0.9125, 0.8308, 0.9125, 0.8457, 0.9412, 0.5515, 0.9412, 0.5371, 0.9519, 0.5377, 0.9519, 0.5518, 0.8863, 0.873, 0.8863, 0.8543, 0.8941, 0.8543, 0.8941, 0.873, 0.9319, 0.553, 0.9319, 0.5381, 0.9412, 0.5371, 0.9412, 0.5515, 0.8941, 0.873, 0.8941, 0.8543, 0.9039, 0.8543, 0.9039, 0.873, 0.9319, 0.8514, 0.9319, 0.8366, 0.9412, 0.838, 0.9412, 0.8525, 0.9412, 0.8525, 0.9412, 0.838, 0.9519, 0.8377, 0.9519, 0.8518, 0.9519, 0.5518, 0.9519, 0.5377, 0.9611, 0.5399, 0.9611, 0.5531, 0.9039, 0.873, 0.9039, 0.8543, 0.9128, 0.8543, 0.9128, 0.873, 0.9519, 0.8518, 0.9519, 0.8377, 0.9611, 0.8364, 0.9611, 0.8496, 0.9703, 0.5553, 0.9703, 0.5437, 0.9751, 0.5465, 0.9751, 0.5571, 0.9128, 0.873, 0.9128, 0.8543, 0.922, 0.8543, 0.922, 0.873, 0.9611, 0.5531, 0.9611, 0.5399, 0.9703, 0.5437, 0.9703, 0.5553, 0.922, 0.873, 0.922, 0.8543, 0.9272, 0.8543, 0.9272, 0.873, 0.9611, 0.8496, 0.9611, 0.8364, 0.9703, 0.8343, 0.9703, 0.8458, 0.9703, 0.8458, 0.9703, 0.8343, 0.9751, 0.8324, 0.9751, 0.8431, 0.9895, 0.5638, 0.9895, 0.5588, 0.9971, 0.5687, 0.9324, 0.873, 0.9324, 0.8543, 0.9431, 0.8543, 0.9431, 0.873, 0.9799, 0.5592, 0.9799, 0.55, 0.9895, 0.5588, 0.9895, 0.5638, 0.9431, 0.873, 0.9431, 0.8543, 0.9569, 0.8543, 0.9569, 0.873, 0.9799, 0.8396, 0.9799, 0.8304, 0.9895, 0.8257, 0.9895, 0.8307, 0.9895, 0.8257, 0.9971, 0.8208, 0.9895, 0.8307, 0.9272, 0.873, 0.9272, 0.8543, 0.9324, 0.8543, 0.9324, 0.873, 0.9751, 0.5571, 0.9751, 0.5465, 0.9799, 0.55, 0.9799, 0.5592, 0.9751, 0.8431, 0.9751, 0.8324, 0.9799, 0.8304, 0.9799, 0.8396, 0.9596, 0.898, 0.9557, 0.8987, 0.9456, 0.8987, 0.9456, 0.8748, 0.9557, 0.8748, 0.9596, 0.8756, 0.9612, 0.8774, 0.9612, 0.8962, 0.4802, 0.6829, 0.4515, 0.6845, 0.4515, 0.6608, 0.4802, 0.6592, 0.4826, 0.873, 0.4573, 0.873, 0.4573, 0.8543, 0.4826, 0.8543, 0.4802, 0.7304, 0.4515, 0.7287, 0.4515, 0.705, 0.4802, 0.7066, 0.4515, 0.6845, 0.3698, 0.6898, 0.3698, 0.6696, 0.4515, 0.6608, 0.4573, 0.873, 0.3856, 0.873, 0.3856, 0.8543, 0.4573, 0.8543, 0.4515, 0.7287, 0.3698, 0.7199, 0.3698, 0.6997, 0.4515, 0.705, 0.3698, 0.6898, 0.3153, 0.6928, 0.3153, 0.6773, 0.3698, 0.6696, 0.3856, 0.873, 0.3375, 0.873, 0.3375, 0.8543, 0.3856, 0.8543, 0.3698, 0.7199, 0.3153, 0.7122, 0.3153, 0.6967, 0.3698, 0.6997, 0.3153, 0.6928, 0.3036, 0.6928, 0.3036, 0.6783, 0.3153, 0.6773, 0.3375, 0.873, 0.327, 0.873, 0.327, 0.8543, 0.3375, 0.8543, 0.3153, 0.7122, 0.3036, 0.7113, 0.3036, 0.6968, 0.3153, 0.6967, 0.292, 0.6927, 0.279, 0.6911, 0.279, 0.6734, 0.292, 0.6773, 0.3036, 0.6928, 0.292, 0.6927, 0.292, 0.6773, 0.3036, 0.6783, 0.3164, 0.873, 0.304, 0.873, 0.304, 0.8543, 0.3164, 0.8543, 0.327, 0.873, 0.3164, 0.873, 0.3164, 0.8543, 0.327, 0.8543, 0.292, 0.7123, 0.279, 0.7162, 0.279, 0.6984, 0.292, 0.6968, 0.3036, 0.7113, 0.292, 0.7123, 0.292, 0.6968, 0.3036, 0.6968, 0.266, 0.6865, 0.2507, 0.6791, 0.2507, 0.6603, 0.266, 0.6684, 0.279, 0.6911, 0.266, 0.6865, 0.266, 0.6684, 0.279, 0.6734, 0.2903, 0.873, 0.2733, 0.873, 0.2733, 0.8543, 0.2903, 0.8543, 0.304, 0.873, 0.2903, 0.873, 0.2903, 0.8543, 0.304, 0.8543, 0.266, 0.7212, 0.2507, 0.7293, 0.2507, 0.7105, 0.266, 0.703, 0.279, 0.7162, 0.266, 0.7212, 0.266, 0.703, 0.279, 0.6984, 0.2201, 0.6581, 0.198, 0.6402, 0.198, 0.6217, 0.2201, 0.6393, 0.2354, 0.6697, 0.2201, 0.6581, 0.2201, 0.6393, 0.2354, 0.6498, 0.2368, 0.873, 0.2093, 0.873, 0.2093, 0.8543, 0.2368, 0.8543, 0.2556, 0.873, 0.2368, 0.873, 0.2368, 0.8543, 0.2556, 0.8543, 0.2201, 0.7503, 0.198, 0.7679, 0.198, 0.7493, 0.2201, 0.7315, 0.2354, 0.7398, 0.2201, 0.7503, 0.2201, 0.7315, 0.2354, 0.7198, 0.2733, 0.873, 0.2556, 0.873, 0.2556, 0.8543, 0.2733, 0.8543, 0.2507, 0.7293, 0.2354, 0.7398, 0.2354, 0.7198, 0.2507, 0.7105, 0.2507, 0.6791, 0.2354, 0.6697, 0.2354, 0.6498, 0.2507, 0.6603, 0.198, 0.6402, 0.1554, 0.6031, 0.1554, 0.5869, 0.198, 0.6217, 0.2093, 0.873, 0.1552, 0.873, 0.1552, 0.8543, 0.2093, 0.8543, 0.198, 0.7679, 0.1554, 0.8027, 0.1554, 0.7864, 0.198, 0.7493, 0.1554, 0.6031, 0.1435, 0.5932, 0.1435, 0.5779, 0.1554, 0.5869, 0.1552, 0.873, 0.1403, 0.873, 0.1403, 0.8543, 0.1552, 0.8543, 0.1554, 0.8027, 0.1435, 0.8116, 0.1435, 0.7963, 0.1554, 0.7864, 0.1077, 0.5684, 0.09756, 0.5633, 0.09756, 0.5482, 0.1077, 0.5537, 0.1196, 0.5759, 0.1077, 0.5684, 0.1077, 0.5537, 0.1196, 0.5612, 0.09733, 0.873, 0.08606, 0.873, 0.08606, 0.8543, 0.09733, 0.8543, 0.1113, 0.873, 0.09733, 0.873, 0.09733, 0.8543, 0.1113, 0.8543, 0.1077, 0.8358, 0.09756, 0.8413, 0.09756, 0.8262, 0.1077, 0.8211, 0.1196, 0.8283, 0.1077, 0.8358, 0.1077, 0.8211, 0.1196, 0.8136, 0.1435, 0.5932, 0.1315, 0.5842, 0.1315, 0.5692, 0.1435, 0.5779, 0.1403, 0.873, 0.1256, 0.873, 0.1256, 0.8543, 0.1403, 0.8543, 0.1315, 0.5842, 0.1196, 0.5759, 0.1196, 0.5612, 0.1315, 0.5692, 0.1256, 0.873, 0.1113, 0.873, 0.1113, 0.8543, 0.1256, 0.8543, 0.1315, 0.8203, 0.1196, 0.8283, 0.1196, 0.8136, 0.1315, 0.8053, 0.1435, 0.8116, 0.1315, 0.8203, 0.1315, 0.8053, 0.1435, 0.7963, 0.07738, 0.5553, 0.06811, 0.553, 0.06811, 0.5381, 0.07738, 0.5405, 0.08747, 0.5588, 0.07738, 0.5553, 0.07738, 0.5405, 0.08747, 0.5438, 0.06438, 0.873, 0.05499, 0.873, 0.05499, 0.8543, 0.06438, 0.8543, 0.07497, 0.873, 0.06438, 0.873, 0.06438, 0.8543, 0.07497, 0.8543, 0.07738, 0.849, 0.06811, 0.8514, 0.06811, 0.8366, 0.07738, 0.8342, 0.08747, 0.8457, 0.07738, 0.849, 0.07738, 0.8342, 0.08747, 0.8308, 0.09756, 0.5633, 0.08747, 0.5588, 0.08747, 0.5438, 0.09756, 0.5482, 0.08606, 0.873, 0.07497, 0.873, 0.07497, 0.8543, 0.08606, 0.8543, 0.09756, 0.8413, 0.08747, 0.8457, 0.08747, 0.8308, 0.09756, 0.8262, 0.05885, 0.5515, 0.04807, 0.5518, 0.04807, 0.5377, 0.05885, 0.5371, 0.06811, 0.553, 0.05885, 0.5515, 0.05885, 0.5371, 0.06811, 0.5381, 0.04597, 0.873, 0.03634, 0.873, 0.03634, 0.8543, 0.04597, 0.8543, 0.05499, 0.873, 0.04597, 0.873, 0.04597, 0.8543, 0.05499, 0.8543, 0.05885, 0.8525, 0.04807, 0.8518, 0.04807, 0.8377, 0.05885, 0.838, 0.06811, 0.8514, 0.05885, 0.8525, 0.05885, 0.838, 0.06811, 0.8366, 0.04807, 0.5518, 0.0389, 0.5531, 0.0389, 0.5399, 0.04807, 0.5377, 0.03634, 0.873, 0.0286, 0.873, 0.0286, 0.8543, 0.03634, 0.8543, 0.04807, 0.8518, 0.0389, 0.8496, 0.0389, 0.8364, 0.04807, 0.8377, 0.02973, 0.5553, 0.02491, 0.5571, 0.02491, 0.5465, 0.02973, 0.5437, 0.0389, 0.5531, 0.02973, 0.5553, 0.02973, 0.5437, 0.0389, 0.5399, 0.02119, 0.873, 0.01762, 0.873, 0.01762, 0.8543, 0.02119, 0.8543, 0.0286, 0.873, 0.02119, 0.873, 0.02119, 0.8543, 0.0286, 0.8543, 0.02973, 0.8458, 0.02491, 0.8431, 0.02491, 0.8324, 0.02973, 0.8343, 0.0389, 0.8496, 0.02973, 0.8458, 0.02973, 0.8343, 0.0389, 0.8364, 0.01046, 0.5638, 0.002947, 0.5687, 0.01046, 0.5588, 0.02009, 0.5592, 0.01046, 0.5638, 0.01046, 0.5588, 0.02009, 0.55, 0.007375, 0.873, 0.0, 0.873, 8.02e-10, 0.8543, 0.007375, 0.8543, 0.01413, 0.873, 0.007375, 0.873, 0.007375, 0.8543, 0.01413, 0.8543, 0.01046, 0.8257, 0.01046, 0.8307, 0.002947, 0.8208, 0.02009, 0.8396, 0.01046, 0.8307, 0.01046, 0.8257, 0.02009, 0.8304, 0.01762, 0.873, 0.01413, 0.873, 0.01413, 0.8543, 0.01762, 0.8543, 0.02491, 0.5571, 0.02009, 0.5592, 0.02009, 0.55, 0.02491, 0.5465, 0.02491, 0.8431, 0.02009, 0.8396, 0.02009, 0.8304, 0.02491, 0.8324, 0.4142, 0.3094, 0.4396, 0.3094, 0.4396, 0.3619, 0.4142, 0.3619, 0.4043, 0.3602, 0.4001, 0.3563, 0.4001, 0.315, 0.4043, 0.3111, 0.4578, 0.4739, 0.4002, 0.4739, 0.4003, 0.4652, 0.4578, 0.4652, 0.4005, 0.4402, 0.4575, 0.4402, 0.4584, 0.4472, 0.4016, 0.4472, 0.4572, 0.4308, 0.4575, 0.4402, 0.4005, 0.4402, 0.4001, 0.4308, 0.4575, 0.4213, 0.4572, 0.4308, 0.4001, 0.4308, 0.4005, 0.4213, 0.4584, 0.4144, 0.4575, 0.4213, 0.4005, 0.4213, 0.4016, 0.4144, 0.433, 0.4906, 0.4309, 0.5, 0.4004, 0.5, 0.4025, 0.4906, 0.4309, 0.4811, 0.433, 0.4906, 0.4025, 0.4906, 0.4004, 0.4811, 0.4011, 0.4808, 0.4001, 0.4739, 0.457, 0.4739, 0.458, 0.4808, 0.4011, 0.4808, 0.458, 0.4808, 0.4584, 0.4903, 0.4014, 0.4903, 0.4014, 0.4903, 0.4584, 0.4903, 0.458, 0.4997, 0.4011, 0.4997, 0.4578, 0.4554, 0.4002, 0.4554, 0.4001, 0.4472, 0.4578, 0.4472, 0.4578, 0.4652, 0.4003, 0.4652, 0.4002, 0.4554, 0.4578, 0.4554, 0.5185, 0.873, 0.5006, 0.873, 0.5006, 0.8723, 0.5044, 0.8711, 0.5072, 0.868, 0.5082, 0.8637, 0.5072, 0.8593, 0.5044, 0.8562, 0.5006, 0.855, 0.5006, 0.8543, 0.5185, 0.8543, 0.494, 0.868, 0.4968, 0.8711, 0.5006, 0.8723, 0.5006, 0.873, 0.4826, 0.873, 0.4826, 0.8543, 0.5006, 0.8543, 0.5006, 0.855, 0.4968, 0.8562, 0.494, 0.8593, 0.493, 0.8637, 0.4123, 0.6024, 0.4123, 0.5911, 0.414, 0.592, 0.414, 0.6022, 0.414, 0.6022, 0.414, 0.592, 0.4155, 0.5943, 0.4155, 0.6015, 0.9225, 0.4713, 0.9225, 0.4746, 0.9218, 0.4731, 0.9218, 0.4717, 0.4015, 0.5911, 0.4015, 0.6024, 0.4, 0.6022, 0.4, 0.592, 5.533e-08, 0.5117, 5.566e-08, 0.5071, 0.0005509, 0.5073, 0.0005509, 0.5106, 0.0005509, 0.5106, 0.0005509, 0.5073, 0.001303, 0.5077, 0.001303, 0.5091, 0.006083, 0.9076, 0.008758, 0.9076, 0.00876, 0.9084, 0.006125, 0.9084, 0.006125, 0.9084, 0.00876, 0.9084, 0.008763, 0.909, 0.006241, 0.909, 0.4653, 0.1727, 0.4678, 0.1731, 0.4676, 0.1738, 0.4652, 0.1734, 0.008758, 0.9076, 0.01144, 0.9076, 0.0114, 0.9084, 0.00876, 0.9084, 0.00876, 0.9084, 0.0114, 0.9084, 0.01129, 0.909, 0.008763, 0.909, 0.4678, 0.1731, 0.4701, 0.1742, 0.4697, 0.1748, 0.4676, 0.1738, 0.01144, 0.9068, 0.008758, 0.9068, 0.00876, 0.906, 0.0114, 0.906, 0.0114, 0.906, 0.00876, 0.906, 0.008763, 0.9054, 0.01129, 0.9054, 0.453, 0.2101, 0.4553, 0.2091, 0.4555, 0.2098, 0.4533, 0.2108, 0.008758, 0.9068, 0.006083, 0.9068, 0.006125, 0.906, 0.00876, 0.906, 0.00876, 0.906, 0.006125, 0.906, 0.006241, 0.9054, 0.008763, 0.9054, 0.4553, 0.2091, 0.4578, 0.2087, 0.4579, 0.2094, 0.4555, 0.2098, 0.9218, 0.4717, 0.4697, 0.1748, 0.4701, 0.1742, 0.9225, 0.4713, 0.5295, 0.909, 0.01129, 0.909, 0.0114, 0.9084, 0.53, 0.9084, 0.53, 0.9084, 0.0114, 0.9084, 0.01144, 0.9076, 0.5301, 0.9076, 0.4533, 0.2108, 0.001303, 0.5077, 0.0005509, 0.5073, 0.453, 0.2101, 0.01129, 0.9054, 0.5295, 0.9054, 0.53, 0.906, 0.0114, 0.906, 0.0114, 0.906, 0.53, 0.906, 0.5301, 0.9068, 0.01144, 0.9068, 0.5363, 0.9046, 0.5377, 0.9046, 0.5377, 0.9054, 0.5363, 0.9054, 0.4694, 0.1777, 0.4681, 0.1771, 0.4683, 0.1765, 0.4697, 0.1771, 0.4697, 0.1771, 0.4683, 0.1765, 0.4685, 0.1757, 0.47, 0.1764, 0.5377, 0.9046, 0.539, 0.9046, 0.5391, 0.9054, 0.5377, 0.9054, 0.4681, 0.1771, 0.4667, 0.1769, 0.4668, 0.1762, 0.4683, 0.1765, 0.4683, 0.1765, 0.4668, 0.1762, 0.4668, 0.1754, 0.4685, 0.1757, 0.539, 0.8995, 0.5377, 0.8995, 0.5377, 0.8987, 0.5391, 0.8987, 0.4564, 0.2129, 0.455, 0.2131, 0.4548, 0.2125, 0.4563, 0.2122, 0.4563, 0.2122, 0.4548, 0.2125, 0.4546, 0.2117, 0.4563, 0.2114, 0.5377, 0.8995, 0.5363, 0.8995, 0.5363, 0.8987, 0.5377, 0.8987, 0.455, 0.2131, 0.4537, 0.2137, 0.4534, 0.2131, 0.4548, 0.2125, 0.4548, 0.2125, 0.4534, 0.2131, 0.453, 0.2124, 0.4546, 0.2117, 0.001303, 0.5091, 0.453, 0.2124, 0.4534, 0.2131, 0.0005509, 0.5106, 0.0005509, 0.5106, 0.4534, 0.2131, 0.4537, 0.2137, 5.533e-08, 0.5117, 0.0003404, 0.8987, 0.5363, 0.8987, 0.5363, 0.8995, 4.864e-08, 0.8995, 0.47, 0.1764, 0.9218, 0.4731, 0.9225, 0.4746, 0.4697, 0.1771, 0.4697, 0.1771, 0.9225, 0.4746, 0.9231, 0.4757, 0.4694, 0.1777, 0.5363, 0.9054, 0.0003404, 0.9054, 4.647e-08, 0.9046, 0.5363, 0.9046, 0.002534, 0.4717, 0.002534, 0.4731, 0.001781, 0.4746, 0.001781, 0.4713, 0.001781, 0.4713, 0.001781, 0.4746, 0.00123, 0.4757, 0.00123, 0.4711, 0.002765, 0.9049, 0.0003679, 0.9049, 2.299e-08, 0.9041, 0.002652, 0.9041, 0.9205, 0.5091, 0.9205, 0.5077, 0.9213, 0.5073, 0.9213, 0.5106, 0.9213, 0.5106, 0.9213, 0.5073, 0.9218, 0.5071, 0.9218, 0.5117, 0.0003679, 0.906, 0.002765, 0.906, 0.002652, 0.9021, 0.0003076, 0.9067, 0.4596, 0.1734, 0.4567, 0.1738, 0.4565, 0.1731, 0.4596, 0.1727, 0.5481, 0.9054, 0.5452, 0.9054, 0.5453, 0.9049, 0.5483, 0.9049, 0.5483, 0.9049, 0.5453, 0.9049, 0.5454, 0.9041, 0.5484, 0.9041, 0.4567, 0.1738, 0.4546, 0.1748, 0.4542, 0.1742, 0.4565, 0.1731, 0.5452, 0.9054, 0.5427, 0.9054, 0.5427, 0.9049, 0.5453, 0.9049, 0.5453, 0.9049, 0.5427, 0.9049, 0.5427, 0.9041, 0.5454, 0.9041, 0.4685, 0.2108, 0.4663, 0.2098, 0.4665, 0.2091, 0.4689, 0.2101, 0.5427, 0.9054, 0.5452, 0.9054, 0.5453, 0.906, 0.5427, 0.906, 0.5427, 0.906, 0.5453, 0.906, 0.5454, 0.9021, 0.5427, 0.9021, 0.4663, 0.2098, 0.4645, 0.2094, 0.4646, 0.2087, 0.4665, 0.2091, 0.5452, 0.9054, 0.5481, 0.9054, 0.5483, 0.906, 0.5453, 0.906, 0.5453, 0.906, 0.5483, 0.906, 0.5484, 0.9021, 0.5454, 0.9021, 0.006083, 0.9068, 0.0005383, 0.9068, 0.0006128, 0.906, 0.006125, 0.906, 0.006125, 0.906, 0.0006128, 0.906, 0.0008161, 0.9054, 0.006241, 0.9054, 0.4578, 0.2087, 0.4646, 0.2087, 0.4645, 0.2094, 0.4579, 0.2094, 0.0005383, 0.9076, 0.006083, 0.9076, 0.006125, 0.9084, 0.0006128, 0.9084, 0.0006128, 0.9084, 0.006125, 0.9084, 0.006241, 0.909, 0.0008161, 0.909, 0.4596, 0.1727, 0.4653, 0.1727, 0.4652, 0.1734, 0.4596, 0.1734, 0.002652, 0.9041, 0.5427, 0.9041, 0.5427, 0.9049, 0.002765, 0.9049, 0.002765, 0.9049, 0.5427, 0.9049, 0.5427, 0.9054, 0.003074, 0.9054, 0.001781, 0.4713, 0.4542, 0.1742, 0.4546, 0.1748, 0.002534, 0.4717, 0.5427, 0.9021, 0.002652, 0.9021, 0.002765, 0.906, 0.5427, 0.906, 0.5427, 0.906, 0.002765, 0.906, 0.003074, 0.9054, 0.5427, 0.9054, 0.4689, 0.2101, 0.9213, 0.5073, 0.9205, 0.5077, 0.4685, 0.2108, 0.4543, 0.1764, 0.4558, 0.1757, 0.456, 0.1765, 0.4546, 0.1771, 0.4546, 0.1771, 0.456, 0.1765, 0.4562, 0.1771, 0.4549, 0.1777, 0.5495, 0.9054, 0.5485, 0.9054, 0.5484, 0.9046, 0.5493, 0.9046, 0.4558, 0.1757, 0.4575, 0.1754, 0.4575, 0.1762, 0.456, 0.1765, 0.456, 0.1765, 0.4575, 0.1762, 0.4576, 0.1769, 0.4562, 0.1771, 0.5485, 0.9054, 0.5474, 0.9054, 0.5473, 0.9046, 0.5484, 0.9046, 0.4656, 0.2114, 0.4673, 0.2117, 0.467, 0.2125, 0.4655, 0.2122, 0.4655, 0.2122, 0.467, 0.2125, 0.4669, 0.2131, 0.4655, 0.2129, 0.5474, 0.8987, 0.5485, 0.8987, 0.5484, 0.8995, 0.5473, 0.8995, 0.4673, 0.2117, 0.4688, 0.2124, 0.4684, 0.2131, 0.467, 0.2125, 0.467, 0.2125, 0.4684, 0.2131, 0.4682, 0.2137, 0.4669, 0.2131, 0.5485, 0.8987, 0.5495, 0.8987, 0.5493, 0.8995, 0.5484, 0.8995, 0.8351, 0.8995, 0.5493, 0.8995, 0.5495, 0.8987, 0.835, 0.8987, 0.9218, 0.5117, 0.4682, 0.2137, 0.4684, 0.2131, 0.9213, 0.5106, 0.9213, 0.5106, 0.4684, 0.2131, 0.4688, 0.2124, 0.9205, 0.5091, 0.5494, 0.9101, 0.861, 0.9101, 0.8609, 0.9109, 0.5495, 0.9109, 0.4549, 0.1777, 0.00123, 0.4757, 0.001781, 0.4746, 0.4546, 0.1771, 0.4546, 0.1771, 0.001781, 0.4746, 0.002534, 0.4731, 0.4543, 0.1764, 0.539, 0.9046, 0.5473, 0.9046, 0.5474, 0.9054, 0.5391, 0.9054, 0.4667, 0.1769, 0.4576, 0.1769, 0.4575, 0.1762, 0.4668, 0.1762, 0.4668, 0.1762, 0.4575, 0.1762, 0.4575, 0.1754, 0.4668, 0.1754, 0.5473, 0.8995, 0.539, 0.8995, 0.5391, 0.8987, 0.5474, 0.8987, 0.4655, 0.2129, 0.4564, 0.2129, 0.4563, 0.2122, 0.4655, 0.2122, 0.4655, 0.2122, 0.4563, 0.2122, 0.4563, 0.2114, 0.4656, 0.2114, 0.4575, 0.1754, 0.4558, 0.1757, 0.4543, 0.1764, 0.002534, 0.4731, 0.002534, 0.4717, 0.4546, 0.1748, 0.4567, 0.1738, 0.4596, 0.1734, 0.4652, 0.1734, 0.4676, 0.1738, 0.4697, 0.1748, 0.9218, 0.4717, 0.9218, 0.4731, 0.47, 0.1764, 0.4685, 0.1757, 0.4668, 0.1754, 0.4015, 0.5911, 0.4123, 0.5911, 0.4123, 0.6024, 0.4015, 0.6024, 0.01144, 0.9076, 0.01144, 0.9025, 0.5301, 0.9025, 0.5301, 0.9076, 0.5363, 0.8995, 0.5363, 0.9046, 4.647e-08, 0.9046, 4.864e-08, 0.8995, 0.4579, 0.2094, 0.4645, 0.2094, 0.4663, 0.2098, 0.4685, 0.2108, 0.9205, 0.5077, 0.9205, 0.5091, 0.4688, 0.2124, 0.4673, 0.2117, 0.4656, 0.2114, 0.4563, 0.2114, 0.4546, 0.2117, 0.453, 0.2124, 0.001303, 0.5091, 0.001303, 0.5077, 0.4533, 0.2108, 0.4555, 0.2098, 0.008758, 0.9025, 0.008758, 0.9076, 0.006083, 0.9076, 0.006083, 0.9025, 0.006083, 0.9076, 0.0005383, 0.9076, 0.0005383, 0.9025, 0.006083, 0.9025, 0.01144, 0.9025, 0.01144, 0.9076, 0.008758, 0.9076, 0.008758, 0.9025, 0.5363, 0.9046, 0.5363, 0.8995, 0.5377, 0.8995, 0.5377, 0.9046, 0.5377, 0.9046, 0.5377, 0.8995, 0.539, 0.8995, 0.539, 0.9046, 0.539, 0.8995, 0.5473, 0.8995, 0.5473, 0.9046, 0.539, 0.9046, 0.0003076, 0.9067, 0.002652, 0.9021, 0.002652, 0.9072, 0.0003076, 0.9119, 0.5427, 0.9072, 0.002652, 0.9072, 0.002652, 0.9021, 0.5427, 0.9021, 0.5479, 0.9054, 0.8595, 0.9054, 0.861, 0.9101, 0.5494, 0.9101, 0.5454, 0.9021, 0.5484, 0.9021, 0.5484, 0.9072, 0.5454, 0.9072, 0.5427, 0.9021, 0.5454, 0.9021, 0.5454, 0.9072, 0.5427, 0.9072, 0.5493, 0.9046, 0.5484, 0.9046, 0.5484, 0.8995, 0.5493, 0.8995, 0.5484, 0.9046, 0.5473, 0.9046, 0.5473, 0.8995, 0.5484, 0.8995])
me_bow.materials.append(mat_bow)
me_bow.auto_texspace = False
me_bow.update()
me_arrow = bpy.data.meshes.new('arrow')
me_arrow.from_pydata([(0.00221, -0.2497, -0.00221), (0.00221, 0.22, -0.00221), (0.003125, -0.2497, -8.501e-09), (0.003125, 0.22, -8.734e-09), (0.00221, -0.2497, 0.00221), (0.00221, 0.22, 0.00221), (8.501e-09, -0.2497, 0.003125), (8.618e-09, 0.22, 0.003125), (-0.00221, -0.2497, 0.00221), (-0.00221, 0.22, 0.00221), (-0.003125, -0.2497, -8.03e-09), (-0.003125, 0.22, -8.146e-09), (-0.00221, -0.2497, -0.00221), (-0.00221, 0.22, -0.00221), (8.03e-09, -0.2497, -0.003125), (8.262e-09, 0.22, -0.003125), (0.00375, -0.2497, -8.665e-09), (0.002652, -0.2497, 0.002652), (8.549e-09, -0.2497, 0.00375), (-0.00375, -0.2497, -7.982e-09), (-0.002652, -0.2497, -0.002652), (8.099e-09, -0.2497, -0.00375), (-0.002652, -0.2497, 0.002652), (0.002652, -0.2497, -0.002652), (0.00375, -0.2622, -8.316e-09), (0.002652, -0.2622, 0.002652), (8.316e-09, -0.2622, 0.00375), (-0.00375, -0.2622, -7.75e-09), (-0.002652, -0.2622, -0.002652), (7.75e-09, -0.2622, -0.00375), (-0.002652, -0.2622, 0.002652), (0.002652, -0.2622, -0.002652), (0.002873, 0.22, 0.002873), (0.004063, 0.22, -8.456e-09), (8.921e-09, 0.22, 0.004062), (-0.002873, 0.22, -0.002873), (-0.004062, 0.22, -8.075e-09), (8.075e-09, 0.22, -0.004063), (-0.002873, 0.22, 0.002873), (0.002873, 0.22, -0.002873), (-1.711e-08, 0.2575, 1.73e-08), (0.00221, -0.1889, -0.00221), (0.00221, -0.1511, -0.00221), (0.003125, -0.1511, -8.734e-09), (0.003125, -0.1889, -8.501e-09), (0.00221, -0.1511, 0.00221), (0.00221, -0.1889, 0.00221), (8.618e-09, -0.1511, 0.003125), (8.501e-09, -0.1889, 0.003125), (-0.00221, -0.1511, 0.00221), (-0.00221, -0.1889, 0.00221), (-0.003125, -0.1511, -8.146e-09), (-0.003125, -0.1889, -8.03e-09), (-0.00221, -0.1511, -0.00221), (-0.00221, -0.1889, -0.00221), (8.262e-09, -0.1511, -0.003125), (8.03e-09, -0.1889, -0.003125)], [], [(55, 15, 1, 42), (43, 3, 5, 45), (45, 5, 7, 47), (42, 1, 3, 43), (47, 7, 9, 49), (51, 11, 13, 53), (11, 9, 38, 36), (53, 13, 15, 55), (6, 8, 22, 18), (49, 9, 11, 51), (8, 10, 19, 22), (4, 6, 18, 17), (10, 12, 20, 19), (2, 4, 17, 16), (12, 14, 21, 20), (14, 0, 23, 21), (0, 2, 16, 23), (31, 24, 25, 26, 30, 27, 28, 29), (18, 22, 30, 26), (20, 21, 29, 28), (17, 18, 26, 25), (23, 16, 24, 31), (22, 19, 27, 30), (19, 20, 28, 27), (16, 17, 25, 24), (38, 34, 40), (7, 5, 32, 34), (13, 11, 36, 35), (5, 3, 33, 32), (15, 13, 35, 37), (1, 15, 37, 39), (3, 1, 39, 33), (9, 7, 34, 38), (37, 35, 40), (34, 32, 40), (33, 39, 40), (36, 38, 40), (35, 36, 40), (32, 33, 40), (39, 37, 40), (8, 50, 52, 10), (50, 49, 51, 52), (12, 54, 56, 14), (54, 53, 55, 56), (10, 52, 54, 12), (52, 51, 53, 54), (6, 48, 50, 8), (48, 47, 49, 50), (0, 41, 44, 2), (41, 42, 43, 44), (4, 46, 48, 6), (46, 45, 47, 48), (2, 44, 46, 4), (44, 43, 45, 46), (14, 56, 41, 0), (56, 55, 42, 41), (21, 23, 31, 29)])
me_arrow.polygons.foreach_set('use_smooth', [True] * 57)
_k = set([(0, 2), (0, 14), (1, 3), (1, 15), (2, 4), (3, 5), (4, 6), (5, 7), (6, 8), (7, 9), (8, 10), (9, 11), (10, 12), (11, 13), (12, 14), (13, 15), (16, 17), (16, 23), (17, 18), (18, 22), (19, 20), (19, 22), (20, 21), (21, 23), (24, 25), (24, 31), (25, 26), (26, 30), (27, 28), (27, 30), (28, 29), (29, 31), (32, 33), (32, 34), (33, 39), (34, 38), (35, 36), (35, 37), (36, 38), (37, 39)])
me_arrow.attributes.new('sharp_edge', 'BOOLEAN', 'EDGE').data.foreach_set('value', [ (min(e.vertices), max(e.vertices)) in _k for e in me_arrow.edges])
_uv = me_arrow.uv_layers.new(name='UVMap')
_uv.uv.foreach_set('vector', [0.3723, 0.9294, 3.387e-05, 0.9294, 3.388e-05, 0.9269, 0.3723, 0.9269, 0.8435, 0.9252, 0.4712, 0.9252, 0.4712, 0.9227, 0.8435, 0.9227, 0.09895, 0.921, 0.4712, 0.921, 0.4712, 0.9227, 0.09892, 0.9227, 0.8435, 0.9269, 0.4712, 0.9269, 0.4712, 0.9252, 0.8435, 0.9252, 0.09892, 0.9227, 0.4712, 0.9227, 0.4712, 0.9252, 0.09892, 0.9252, 0.5701, 0.9269, 0.9424, 0.9269, 0.9424, 0.9294, 0.5701, 0.9294, 0.4364, 0.6179, 0.4401, 0.6141, 0.442, 0.6149, 0.4372, 0.6199, 0.3723, 0.9311, 3.927e-08, 0.9311, 3.387e-05, 0.9294, 0.3723, 0.9294, 0.414, 0.5806, 0.4103, 0.5767, 0.4108, 0.5754, 0.4153, 0.58, 0.09892, 0.9252, 0.4712, 0.9252, 0.4712, 0.9269, 0.09895, 0.9269, 0.4103, 0.5767, 0.405, 0.5767, 0.4044, 0.5754, 0.4108, 0.5754, 0.414, 0.586, 0.414, 0.5806, 0.4153, 0.58, 0.4153, 0.5865, 0.405, 0.5767, 0.4012, 0.5806, 0.4, 0.58, 0.4044, 0.5754, 0.4103, 0.5898, 0.414, 0.586, 0.4153, 0.5865, 0.4108, 0.5911, 0.4012, 0.5806, 0.4012, 0.586, 0.4, 0.5865, 0.4, 0.58, 0.4012, 0.586, 0.405, 0.5898, 0.4044, 0.5911, 0.4, 0.5865, 0.405, 0.5898, 0.4103, 0.5898, 0.4108, 0.5911, 0.4044, 0.5911, 0.4044, 0.5754, 0.4, 0.5708, 0.4, 0.5643, 0.4044, 0.5597, 0.4108, 0.5597, 0.4153, 0.5643, 0.4153, 0.5708, 0.4108, 0.5754, 0.4259, 0.5378, 0.4259, 0.5438, 0.4005, 0.5438, 0.4005, 0.5378, 0.4005, 0.5234, 0.4006, 0.5192, 0.426, 0.5192, 0.4259, 0.5234, 0.426, 0.5336, 0.4259, 0.5378, 0.4005, 0.5378, 0.4006, 0.5336, 0.4005, 0.5336, 0.4006, 0.5294, 0.426, 0.5294, 0.4259, 0.5336, 0.426, 0.5438, 0.4259, 0.548, 0.4005, 0.548, 0.4006, 0.5438, 0.4259, 0.548, 0.4259, 0.5539, 0.4005, 0.5539, 0.4005, 0.548, 0.4006, 0.5294, 0.4006, 0.5234, 0.426, 0.5234, 0.426, 0.5294, 0.4865, 0.5302, 0.4862, 0.5271, 0.5238, 0.5248, 0.4401, 0.6087, 0.4364, 0.6049, 0.4372, 0.603, 0.442, 0.6079, 0.4311, 0.6179, 0.4364, 0.6179, 0.4372, 0.6199, 0.4303, 0.6199, 0.4364, 0.6049, 0.4311, 0.6049, 0.4303, 0.603, 0.4372, 0.603, 0.4274, 0.6141, 0.4311, 0.6179, 0.4303, 0.6199, 0.4255, 0.6149, 0.4274, 0.6087, 0.4274, 0.6141, 0.4255, 0.6149, 0.4255, 0.6079, 0.4311, 0.6049, 0.4274, 0.6087, 0.4255, 0.6079, 0.4303, 0.603, 0.4401, 0.6141, 0.4401, 0.6087, 0.442, 0.6079, 0.442, 0.6149, 0.5236, 0.5357, 0.5235, 0.5379, 0.486, 0.5325, 0.4862, 0.5271, 0.486, 0.5248, 0.5238, 0.5248, 0.4742, 0.528, 0.474, 0.5303, 0.4366, 0.5248, 0.4868, 0.5325, 0.4865, 0.5302, 0.5238, 0.5248, 0.4372, 0.5572, 0.4372, 0.5502, 0.52, 0.5537, 0.4743, 0.5248, 0.4742, 0.528, 0.4366, 0.5248, 0.5237, 0.5325, 0.5236, 0.5357, 0.486, 0.5325, 2.797e-08, 0.9252, 0.06099, 0.9252, 0.06102, 0.9269, 3.385e-05, 0.9269, 0.06099, 0.9252, 0.09892, 0.9252, 0.09895, 0.9269, 0.06102, 0.9269, 0.4712, 0.9311, 0.4102, 0.9311, 0.4102, 0.9294, 0.4712, 0.9294, 0.4102, 0.9311, 0.3723, 0.9311, 0.3723, 0.9294, 0.4102, 0.9294, 0.4712, 0.9269, 0.5322, 0.9269, 0.5322, 0.9294, 0.4712, 0.9294, 0.5322, 0.9269, 0.5701, 0.9269, 0.5701, 0.9294, 0.5322, 0.9294, 2.743e-08, 0.9227, 0.06099, 0.9227, 0.06099, 0.9252, 2.797e-08, 0.9252, 0.06099, 0.9227, 0.09892, 0.9227, 0.09892, 0.9252, 0.06099, 0.9252, 0.9424, 0.9269, 0.8814, 0.9269, 0.8814, 0.9252, 0.9424, 0.9252, 0.8814, 0.9269, 0.8435, 0.9269, 0.8435, 0.9252, 0.8814, 0.9252, 0.9424, 0.9227, 0.8814, 0.9227, 0.8814, 0.921, 0.9424, 0.921, 0.8814, 0.9227, 0.8435, 0.9227, 0.8435, 0.921, 0.8814, 0.921, 0.9424, 0.9252, 0.8814, 0.9252, 0.8814, 0.9227, 0.9424, 0.9227, 0.8814, 0.9252, 0.8435, 0.9252, 0.8435, 0.9227, 0.8814, 0.9227, 0.4712, 0.9294, 0.4102, 0.9294, 0.4102, 0.9269, 0.4712, 0.9269, 0.4102, 0.9294, 0.3723, 0.9294, 0.3723, 0.9269, 0.4102, 0.9269, 0.4006, 0.5192, 0.4006, 0.5132, 0.426, 0.5132, 0.426, 0.5192])
me_arrow.materials.append(mat_bow)
me_arrow.auto_texspace = False
me_arrow.update()
me_arrow.normals_split_custom_set([tuple(v) for v in zip(*[iter([-1.129e-07, -2.913e-09, -1.0, -1.027e-07, -3.83e-10, -1.0, 0.7071, -2.444e-10, -0.7071, 0.7071, -4e-09, -0.7071, 1.0, -3.556e-09, -1.232e-07, 1.0, -3.643e-11, -1.232e-07, 0.7071, 1.022e-10, 0.7071, 0.7071, -6.292e-10, 0.7071, 0.7071, -6.292e-10, 0.7071, 0.7071, 1.022e-10, 0.7071, 0.0, 1.386e-10, 1.0, 9.241e-08, 2.629e-09, 1.0, 0.7071, -4e-09, -0.7071, 0.7071, -2.444e-10, -0.7071, 1.0, -3.643e-11, -1.232e-07, 1.0, -3.556e-09, -1.232e-07, 9.241e-08, 2.629e-09, 1.0, 0.0, 1.386e-10, 1.0, -0.7071, 0.0, 0.7071, -0.7071, 2.968e-09, 0.7071, -1.0, 2.467e-09, 1.438e-07, -1.0, 3.643e-11, 1.027e-07, -0.7071, -1.022e-10, -0.7071, -0.7071, 2.89e-10, -0.7071, 0.0, -1.0, 0.0, 0.0, -1.0, 0.0, 0.0, -1.0, 0.0, 0.0, -1.0, 0.0, -0.7071, 2.89e-10, -0.7071, -0.7071, -1.022e-10, -0.7071, -1.027e-07, -3.83e-10, -1.0, -1.129e-07, -2.913e-09, -1.0, 0.0, 1.0, 0.0, 0.0, 1.0, 0.0, 0.0, 1.0, 0.0, 0.0, 1.0, 0.0, -0.7071, 2.968e-09, 0.7071, -0.7071, 0.0, 0.7071, -1.0, 3.643e-11, 1.027e-07, -1.0, 2.467e-09, 1.438e-07, 0.0, 1.0, 0.0, 0.0, 1.0, 0.0, 0.0, 1.0, 0.0, 0.0, 1.0, 0.0, 0.0, 1.0, 0.0, 0.0, 1.0, 0.0, 0.0, 1.0, 0.0, 0.0, 1.0, 0.0, 0.0, 1.0, 0.0, 0.0, 1.0, -1.916e-05, 0.0, 1.0, -1.916e-05, 0.0, 1.0, 0.0, 0.0, 1.0, 0.0, 0.0, 1.0, 0.0, 0.0, 1.0, 0.0, 0.0, 1.0, 0.0, 0.0, 1.0, -1.916e-05, 0.0, 1.0, -7.411e-12, 0.0, 1.0, 1.544e-12, 0.0, 1.0, -1.916e-05, 0.0, 1.0, -7.411e-12, 0.0, 1.0, 1.916e-05, 0.0, 1.0, 1.916e-05, 0.0, 1.0, 1.544e-12, 0.0, 1.0, 1.916e-05, 0.0, 1.0, 0.0, 0.0, 1.0, 0.0, 0.0, 1.0, 1.916e-05, 0.0, -1.0, 1.463e-06, 0.0, -1.0, 1.463e-06, 0.0, -1.0, 1.463e-06, 0.0, -1.0, 1.463e-06, 0.0, -1.0, 1.463e-06, 0.0, -1.0, 1.463e-06, 0.0, -1.0, 1.463e-06, 0.0, -1.0, 1.463e-06, 4.107e-08, 2.915e-08, 1.0, -0.7071, 4.459e-08, 0.7071, -0.7071, 4.459e-08, 0.7071, 2.054e-08, 2.915e-08, 1.0, -0.7071, -1.2e-08, -0.7071, -6.161e-08, -3.087e-08, -1.0, -8.214e-08, -3.087e-08, -1.0, -0.7071, -1.2e-08, -0.7071, 0.7071, -1.715e-09, 0.7071, 4.107e-08, 2.915e-08, 1.0, 2.054e-08, 2.915e-08, 1.0, 0.7071, -1.715e-09, 0.7071, 0.7071, -3.258e-08, -0.7071, 1.0, -2.744e-08, -2.054e-08, 1.0, -2.744e-08, 2.054e-08, 0.7071, -3.258e-08, -0.7071, -0.7071, 4.459e-08, 0.7071, -1.0, 2.744e-08, 0.0, -1.0, 2.744e-08, 4.107e-08, -0.7071, 4.459e-08, 0.7071, -1.0, 2.744e-08, 0.0, -0.7071, -1.2e-08, -0.7071, -0.7071, -1.2e-08, -0.7071, -1.0, 2.744e-08, 4.107e-08, 1.0, -2.744e-08, -2.054e-08, 0.7071, -1.715e-09, 0.7071, 0.7071, -1.715e-09, 0.7071, 1.0, -2.744e-08, 2.054e-08, -0.703, 0.1077, 0.703, 3.161e-07, 0.1077, 0.9942, 3.88e-05, 1.0, -4.095e-05, 0.0, -1.0, 0.0, 0.0, -1.0, 0.0, 0.0, -1.0, 0.0, 0.0, -1.0, 0.0, 0.0, -1.0, -1.222e-05, 0.0, -1.0, 0.0, 0.0, -1.0, 0.0, 0.0, -1.0, -1.222e-05, 0.0, -1.0, 0.0, 0.0, -1.0, -6.108e-06, 0.0, -1.0, -6.108e-06, 0.0, -1.0, 0.0, 0.0, -1.0, -4.632e-12, 0.0, -1.0, -1.222e-05, 0.0, -1.0, -1.222e-05, 0.0, -1.0, -5.404e-12, 0.0, -1.0, 6.108e-06, 0.0, -1.0, -4.632e-12, 0.0, -1.0, -5.404e-12, 0.0, -1.0, 6.108e-06, 0.0, -1.0, -6.108e-06, 0.0, -1.0, 6.108e-06, 0.0, -1.0, 6.108e-06, 0.0, -1.0, -6.108e-06, 0.0, -1.0, 0.0, 0.0, -1.0, 0.0, 0.0, -1.0, 0.0, 0.0, -1.0, 0.0, -8.428e-08, 0.1077, -0.9942, -0.703, 0.1077, -0.703, 3.88e-05, 1.0, -4.095e-05, 3.161e-07, 0.1077, 0.9942, 0.703, 0.1077, 0.703, 3.88e-05, 1.0, -4.095e-05, 0.9942, 0.1077, -5.689e-07, 0.703, 0.1077, -0.703, 3.88e-05, 1.0, -4.095e-05, -0.9942, 0.1077, -6.321e-08, -0.703, 0.1077, 0.703, 3.88e-05, 1.0, -4.095e-05, -0.703, 0.1077, -0.703, -0.9942, 0.1077, -6.321e-08, 3.88e-05, 1.0, -4.095e-05, 0.703, 0.1077, 0.703, 0.9942, 0.1077, -5.689e-07, 3.88e-05, 1.0, -4.095e-05, 0.703, 0.1077, -0.703, -8.428e-08, 0.1077, -0.9942, 3.88e-05, 1.0, -4.095e-05, -0.7071, 0.0, 0.7071, -0.7071, 2.968e-09, 0.7071, -1.0, 2.449e-09, 1.232e-07, -1.0, 0.0, 6.161e-08, -0.7071, 2.968e-09, 0.7071, -0.7071, 2.968e-09, 0.7071, -1.0, 2.467e-09, 1.438e-07, -1.0, 2.449e-09, 1.232e-07, -0.7071, 0.0, -0.7071, -0.7071, 3.401e-10, -0.7071, -1.335e-07, -2.721e-09, -1.0, -1.438e-07, 0.0, -1.0, -0.7071, 3.401e-10, -0.7071, -0.7071, 2.89e-10, -0.7071, -1.129e-07, -2.913e-09, -1.0, -1.335e-07, -2.721e-09, -1.0, -1.0, 0.0, 6.161e-08, -1.0, 2.449e-09, 1.232e-07, -0.7071, 3.401e-10, -0.7071, -0.7071, 0.0, -0.7071, -1.0, 2.449e-09, 1.232e-07, -1.0, 2.467e-09, 1.438e-07, -0.7071, 2.89e-10, -0.7071, -0.7071, 3.401e-10, -0.7071, 1.027e-07, 0.0, 1.0, 1.438e-07, 2.56e-09, 1.0, -0.7071, 2.968e-09, 0.7071, -0.7071, 0.0, 0.7071, 1.438e-07, 2.56e-09, 1.0, 9.241e-08, 2.629e-09, 1.0, -0.7071, 2.968e-09, 0.7071, -0.7071, 2.968e-09, 0.7071, 0.7071, 0.0, -0.7071, 0.7071, -3.878e-09, -0.7071, 1.0, -3.538e-09, -1.232e-07, 1.0, 0.0, -1.232e-07, 0.7071, -3.878e-09, -0.7071, 0.7071, -4e-09, -0.7071, 1.0, -3.556e-09, -1.232e-07, 1.0, -3.538e-09, -1.232e-07, 0.7071, 0.0, 0.7071, 0.7071, -6.803e-10, 0.7071, 1.438e-07, 2.56e-09, 1.0, 1.027e-07, 0.0, 1.0, 0.7071, -6.803e-10, 0.7071, 0.7071, -6.292e-10, 0.7071, 9.241e-08, 2.629e-09, 1.0, 1.438e-07, 2.56e-09, 1.0, 1.0, 0.0, -1.232e-07, 1.0, -3.538e-09, -1.232e-07, 0.7071, -6.803e-10, 0.7071, 0.7071, 0.0, 0.7071, 1.0, -3.538e-09, -1.232e-07, 1.0, -3.556e-09, -1.232e-07, 0.7071, -6.292e-10, 0.7071, 0.7071, -6.803e-10, 0.7071, -1.438e-07, 0.0, -1.0, -1.335e-07, -2.721e-09, -1.0, 0.7071, -3.878e-09, -0.7071, 0.7071, 0.0, -0.7071, -1.335e-07, -2.721e-09, -1.0, -1.129e-07, -2.913e-09, -1.0, 0.7071, -4e-09, -0.7071, 0.7071, -3.878e-09, -0.7071, -6.161e-08, -3.087e-08, -1.0, 0.7071, -3.258e-08, -0.7071, 0.7071, -3.258e-08, -0.7071, -8.214e-08, -3.087e-08, -1.0])] * 3)])

# ---- objects
ob_bow = bpy.data.objects.new('bow', me_bow)
ob_arrow = bpy.data.objects.new('arrow', me_arrow)
ob_bow_1 = bpy.data.objects.new('Bow', None)

# ---- transforms, parenting, visibility, modifiers, constraints
ob_bow.parent = ob_bow_1
ob_bow.location = (0.0, 0.0, 0.0)
ob_arrow.parent = ob_bow_1
ob_arrow.location = (0.0, 0.0, 0.0)
ob_bow_1.location = (0.0, 0.0, 0.0)

# ---- collection membership
scene.collection.objects.link(ob_bow)
scene.collection.objects.link(ob_arrow)
scene.collection.objects.link(ob_bow_1)

# ---- scene / render settings (as saved in the file)
scene.frame_start = 1; scene.frame_end = 250; scene.frame_set(1)
scene.render.engine = 'CYCLES'
scene.render.bake_bias = 0.0
scene.render.bake_samples = 0
scene.cycles.sampling_pattern = 'TABULATED_SOBOL'
scene.cycles.bake_type = 'DIFFUSE'
scene.eevee.use_volume_custom_range = False
bpy.context.view_layer.update()

# ---- added for rendering (the .blend has no active camera and no usable light): camera, sun
cam_auto = bpy.data.cameras.new('AutoCamera')
cam_auto.lens = 50.0
cam_auto.sensor_width = 36.0
cam_auto.clip_end = 1000.0
ob_auto_camera = bpy.data.objects.new('AutoCamera', cam_auto)
scene.collection.objects.link(ob_auto_camera)
ob_auto_camera.location = (1.04434, -1.25802, 0.835471)
ob_auto_camera.rotation_euler = (1.09748, -7.21219e-08, 0.694738)
scene.camera = ob_auto_camera
light_auto_sun = bpy.data.lights.new('AutoSun', 'SUN')
light_auto_sun.energy = 3.0
light_auto_sun.angle = 0.0523599
ob_auto_sun = bpy.data.objects.new('AutoSun', light_auto_sun)
scene.collection.objects.link(ob_auto_sun)
ob_auto_sun.rotation_euler = (0.872665, 0.174533, 0.523599)
bpy.context.view_layer.update()
